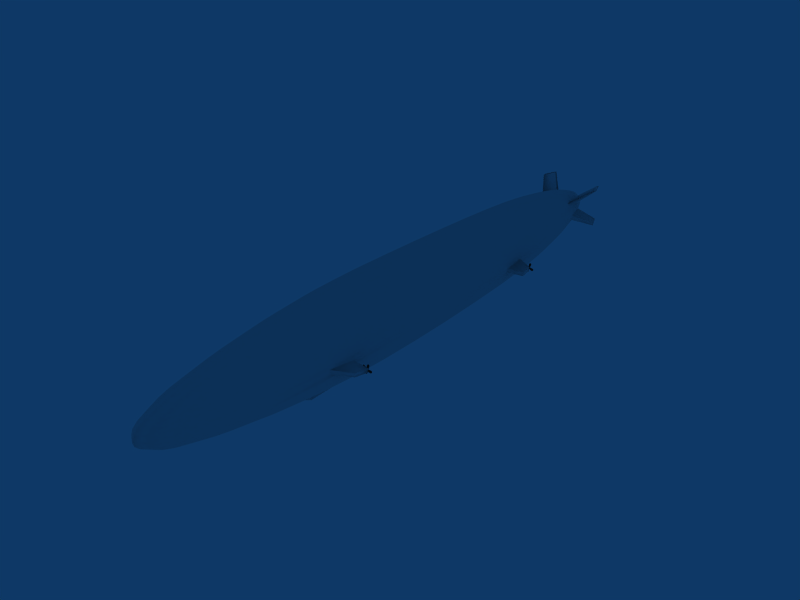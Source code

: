 # Source: airship.blend  (saved by Blender 2.49.2; exported with 4.5.12 LTS)
import bpy
from mathutils import Matrix  # noqa: F401  (used for matrix-valued properties, if any)

bpy.ops.wm.read_factory_settings(use_empty=True)
scene = bpy.context.scene
scene.name = 'Scene'

# ---- collections
col_collection_1 = bpy.data.collections.new('Collection 1'); scene.collection.children.link(col_collection_1)

# ---- materials (node trees are filled in below, after node groups)
mat_material_001 = bpy.data.materials.new('Material.001')
mat_material_001.alpha_threshold = 0.0
mat_material_001.diffuse_color = (0.1412, 0.1412, 0.1412, 1.0)
mat_material_001.roughness = 0.5
mat_material_001.line_color = (0.0, 0.0, 0.0, 1.0)
mat_material = bpy.data.materials.new('Material')
mat_material.alpha_threshold = 0.0
mat_material.diffuse_color = (0.851, 0.851, 0.851, 1.0)
mat_material.roughness = 0.5
mat_material.line_color = (0.0, 0.0, 0.0, 1.0)

# ---- material node trees

# ---- world
world_world = bpy.data.worlds.new('World'); scene.world = world_world
world_world.color = (0.05656, 0.2208, 0.4)
world_world.use_sun_shadow = False
world_world.sun_shadow_jitter_overblur = 0.0
world_world.cycles.sampling_method = 'MANUAL'
world_world.cycles.sample_map_resolution = 256

# ---- meshes
me_cube_006 = bpy.data.meshes.new('Cube.006')
me_cube_006.from_pydata([(0.231, 1.0, -1.0), (0.231, -1.0, -1.0), (-0.231, -1.0, -1.0), (-0.231, 1.0, -1.0), (0.231, 1.0, 1.0), (0.231, -1.0, 1.0), (-0.231, -1.0, 1.0), (-0.231, 1.0, 1.0), (-2.98e-08, -1.0, -1.0), (0.231, 0.0, -1.0), (2.98e-08, 1.0, -1.0), (-0.231, 2.98e-07, -1.0), (0.231, -5.364e-07, 1.0), (-1.49e-07, -1.0, 1.0), (-0.231, 1.788e-07, 1.0), (2.98e-08, 1.0, 1.0), (0.231, -1.0, 0.0), (0.231, 1.0, 0.0), (-0.231, -1.0, 0.0), (-0.231, 1.0, 0.0), (0.0, 1.788e-07, -1.0), (-5.96e-08, -1.788e-07, 1.0), (3.256, -2.682e-07, 0.0), (-8.941e-08, -1.0, 0.0), (2.98e-08, 1.0, 0.0), (-0.231, 2.235, -0.0006767), (1.208e-06, 2.235, -0.0006767), (0.231, 2.235, -0.0006767), (-0.231, 2.235, 1.949), (0.231, 2.235, 1.949), (1.208e-06, 2.235, 1.949), (0.4595, 3.145, 1.984), (0.3057, 3.145, 1.984), (0.1519, 3.145, 1.984), (0.4595, 3.145, 0.3666), (0.1519, 3.145, 0.3666), (0.3057, 3.145, 0.3666), (0.0, 0.001854, -2.358), (-0.231, 0.001854, -2.358), (0.231, 0.001854, -2.358), (-0.231, 1.674, -2.358), (2.98e-08, 1.674, -2.358), (0.231, 1.674, -2.358), (0.3727, 1.523, -3.456), (0.3727, 0.1521, -3.456), (0.2448, 1.523, -3.456), (0.1168, 1.523, -3.456), (0.1168, 0.1521, -3.456), (0.2448, 0.1521, -3.456), (-0.231, -2.453, -0.01617), (-1.475e-06, -2.453, -0.01617), (0.231, -2.453, -0.01617), (-0.231, -2.453, -2.027), (0.231, -2.453, -2.027), (-1.416e-06, -2.453, -2.027), (0.5641, -3.434, -1.711), (0.4778, -3.434, -1.711), (0.3915, -3.434, -1.711), (0.5641, -3.434, -0.3326), (0.3915, -3.434, -0.3326), (0.4778, -3.434, -0.3326), (0.231, -0.008032, 2.363), (-5.96e-08, -0.008031, 2.363), (-0.231, -0.00803, 2.363), (-0.231, -1.865, 2.363), (-1.49e-07, -1.865, 2.363), (0.231, -1.865, 2.363), (0.4282, -0.3589, 3.291), (0.4282, -1.514, 3.291), (0.3283, -1.514, 3.291), (0.2284, -1.514, 3.291), (0.2284, -0.3589, 3.291), (0.3283, -0.3589, 3.291), (0.231, 0.5, -1.0), (0.231, -0.5, -1.0), (0.231, 0.5, 1.0), (0.231, -0.5, 1.0), (0.231, -1.0, -0.5), (0.231, -1.0, 0.5), (0.231, 1.0, -0.5), (0.231, 1.0, 0.5), (0.7336, -4.023e-07, 0.5), (0.7336, 0.5, 0.0), (0.7336, -1.341e-07, -0.5), (0.7336, -0.5, 0.0), (0.7336, 0.3887, 0.3887), (0.7336, 0.3887, -0.3887), (0.7336, -0.3887, 0.3887), (0.7336, -0.3887, -0.3887), (-0.231, -0.5, -1.0), (-0.231, 0.5, -1.0), (-0.231, -0.5, 1.0), (-0.231, 0.5, 1.0), (-0.231, -1.0, -0.5), (-0.231, -1.0, 0.5), (-0.231, 1.0, -0.5), (-0.231, 1.0, 0.5), (-0.231, 2.246e-07, 0.2932), (-0.231, -0.2932, 0.0), (-0.231, 2.595e-07, -0.2932), (-0.231, 0.2932, 0.0), (-0.231, -0.1839, 0.1917), (-0.231, -0.1839, -0.1917), (-0.231, 0.1839, 0.1917), (-0.231, 0.1839, -0.1917), (-1.367, 0.3136, -0.327), (-1.248, 2.682e-07, -0.5), (-1.248, 0.5, -2.668e-08), (-1.367, 0.3136, 0.327), (-1.248, 2.086e-07, 0.5), (-1.367, -0.3136, -0.327), (-1.248, -0.5, -2.668e-08), (-1.367, -0.3136, 0.327), (-1.248, 2.384e-07, -2.668e-08)], [], [(24, 19, 25, 26), (17, 24, 26, 27), (7, 15, 30, 28), (15, 4, 29, 30), (30, 29, 31, 32), (28, 30, 32, 33), (29, 27, 34, 31), (25, 28, 33, 35), (27, 26, 36, 34), (26, 25, 35, 36), (31, 34, 36, 32), (32, 36, 35, 33), (20, 11, 38, 37), (9, 20, 37, 39), (3, 10, 41, 40), (10, 0, 42, 41), (42, 39, 44, 43), (41, 42, 43, 45), (40, 41, 45, 46), (38, 40, 46, 47), (39, 37, 48, 44), (37, 38, 47, 48), (43, 44, 48, 45), (45, 48, 47, 46), (23, 18, 49, 50), (16, 23, 50, 51), (2, 8, 54, 52), (8, 1, 53, 54), (54, 53, 55, 56), (52, 54, 56, 57), (53, 51, 58, 55), (49, 52, 57, 59), (51, 50, 60, 58), (50, 49, 59, 60), (55, 58, 60, 56), (56, 60, 59, 57), (12, 21, 62, 61), (21, 14, 63, 62), (6, 13, 65, 64), (13, 5, 66, 65), (66, 61, 67, 68), (65, 66, 68, 69), (64, 65, 69, 70), (63, 64, 70, 71), (62, 63, 71, 72), (61, 62, 72, 67), (72, 71, 70, 69), (67, 72, 69, 68), (74, 8, 20), (9, 74, 20), (74, 1, 8), (75, 15, 21), (12, 75, 21), (75, 4, 15), (80, 4, 75, 85), (17, 80, 85, 82), (85, 75, 12, 81), (82, 85, 81, 22), (79, 17, 82, 86), (0, 79, 86, 73), (86, 82, 22, 83), (73, 86, 83, 9), (81, 12, 76, 87), (22, 81, 87, 84), (87, 76, 5, 78), (84, 87, 78, 16), (83, 22, 84, 88), (9, 83, 88, 74), (88, 84, 16, 77), (74, 88, 77, 1), (78, 13, 23), (16, 78, 23), (78, 5, 13), (79, 10, 24), (17, 79, 24), (79, 0, 10), (80, 27, 29), (4, 80, 29), (80, 17, 27), (73, 39, 42), (0, 73, 42), (73, 9, 39), (77, 51, 53), (1, 77, 53), (77, 16, 51), (76, 61, 66), (5, 76, 66), (76, 12, 61), (89, 20, 8), (2, 89, 8), (89, 11, 20), (92, 21, 15), (7, 92, 15), (92, 14, 21), (94, 23, 13), (6, 94, 13), (94, 18, 23), (94, 6, 91, 101), (18, 94, 101, 98), (101, 91, 14, 97), (93, 18, 98, 102), (2, 93, 102, 89), (89, 102, 99, 11), (97, 14, 92, 103), (103, 92, 7, 96), (100, 103, 96, 19), (11, 99, 104, 90), (104, 100, 19, 95), (90, 104, 95, 3), (95, 24, 10), (3, 95, 10), (95, 19, 24), (96, 28, 25), (19, 96, 25), (96, 7, 28), (90, 40, 38), (11, 90, 38), (90, 3, 40), (93, 52, 49), (18, 93, 49), (93, 2, 52), (91, 64, 63), (14, 91, 63), (91, 6, 64), (104, 99, 106, 105), (100, 104, 105, 107), (103, 100, 107, 108), (97, 103, 108, 109), (99, 102, 110, 106), (102, 98, 111, 110), (101, 97, 109, 112), (98, 101, 112, 111), (106, 113, 107, 105), (113, 109, 108, 107), (110, 111, 113, 106), (111, 112, 109, 113)])
me_cube_006.polygons.foreach_set('use_smooth', [True] * 136)
me_cube_006.materials.append(mat_material_001)
me_cube_006.use_remesh_preserve_volume = False
me_cube_006.use_remesh_preserve_attributes = False
me_cube_006.use_mirror_vertex_groups = False
me_cube_006.update()
me_cube_005 = bpy.data.meshes.new('Cube.005')
me_cube_005.from_pydata([(0.231, 1.0, -1.0), (0.231, -1.0, -1.0), (-0.231, -1.0, -1.0), (-0.231, 1.0, -1.0), (0.231, 1.0, 1.0), (0.231, -1.0, 1.0), (-0.231, -1.0, 1.0), (-0.231, 1.0, 1.0), (-2.98e-08, -1.0, -1.0), (0.231, 0.0, -1.0), (2.98e-08, 1.0, -1.0), (-0.231, 2.98e-07, -1.0), (0.231, -5.364e-07, 1.0), (-1.49e-07, -1.0, 1.0), (-0.231, 1.788e-07, 1.0), (2.98e-08, 1.0, 1.0), (0.231, -1.0, 0.0), (0.231, 1.0, 0.0), (-0.231, -1.0, 0.0), (-0.231, 1.0, 0.0), (0.0, 1.788e-07, -1.0), (-5.96e-08, -1.788e-07, 1.0), (3.256, -2.682e-07, 0.0), (-8.941e-08, -1.0, 0.0), (2.98e-08, 1.0, 0.0), (-0.231, 2.235, -0.0006767), (1.208e-06, 2.235, -0.0006767), (0.231, 2.235, -0.0006767), (-0.231, 2.235, 1.949), (0.231, 2.235, 1.949), (1.208e-06, 2.235, 1.949), (0.4595, 3.145, 1.984), (0.3057, 3.145, 1.984), (0.1519, 3.145, 1.984), (0.4595, 3.145, 0.3666), (0.1519, 3.145, 0.3666), (0.3057, 3.145, 0.3666), (0.0, 0.001854, -2.358), (-0.231, 0.001854, -2.358), (0.231, 0.001854, -2.358), (-0.231, 1.674, -2.358), (2.98e-08, 1.674, -2.358), (0.231, 1.674, -2.358), (0.3727, 1.523, -3.456), (0.3727, 0.1521, -3.456), (0.2448, 1.523, -3.456), (0.1168, 1.523, -3.456), (0.1168, 0.1521, -3.456), (0.2448, 0.1521, -3.456), (-0.231, -2.453, -0.01617), (-1.475e-06, -2.453, -0.01617), (0.231, -2.453, -0.01617), (-0.231, -2.453, -2.027), (0.231, -2.453, -2.027), (-1.416e-06, -2.453, -2.027), (0.5641, -3.434, -1.711), (0.4778, -3.434, -1.711), (0.3915, -3.434, -1.711), (0.5641, -3.434, -0.3326), (0.3915, -3.434, -0.3326), (0.4778, -3.434, -0.3326), (0.231, -0.008032, 2.363), (-5.96e-08, -0.008031, 2.363), (-0.231, -0.00803, 2.363), (-0.231, -1.865, 2.363), (-1.49e-07, -1.865, 2.363), (0.231, -1.865, 2.363), (0.4282, -0.3589, 3.291), (0.4282, -1.514, 3.291), (0.3283, -1.514, 3.291), (0.2284, -1.514, 3.291), (0.2284, -0.3589, 3.291), (0.3283, -0.3589, 3.291), (0.231, 0.5, -1.0), (0.231, -0.5, -1.0), (0.231, 0.5, 1.0), (0.231, -0.5, 1.0), (0.231, -1.0, -0.5), (0.231, -1.0, 0.5), (0.231, 1.0, -0.5), (0.231, 1.0, 0.5), (0.7336, -4.023e-07, 0.5), (0.7336, 0.5, 0.0), (0.7336, -1.341e-07, -0.5), (0.7336, -0.5, 0.0), (0.7336, 0.3887, 0.3887), (0.7336, 0.3887, -0.3887), (0.7336, -0.3887, 0.3887), (0.7336, -0.3887, -0.3887), (-0.231, -0.5, -1.0), (-0.231, 0.5, -1.0), (-0.231, -0.5, 1.0), (-0.231, 0.5, 1.0), (-0.231, -1.0, -0.5), (-0.231, -1.0, 0.5), (-0.231, 1.0, -0.5), (-0.231, 1.0, 0.5), (-0.231, 2.246e-07, 0.2932), (-0.231, -0.2932, 0.0), (-0.231, 2.595e-07, -0.2932), (-0.231, 0.2932, 0.0), (-0.231, -0.1839, 0.1917), (-0.231, -0.1839, -0.1917), (-0.231, 0.1839, 0.1917), (-0.231, 0.1839, -0.1917), (-1.367, 0.3136, -0.327), (-1.248, 2.682e-07, -0.5), (-1.248, 0.5, -2.668e-08), (-1.367, 0.3136, 0.327), (-1.248, 2.086e-07, 0.5), (-1.367, -0.3136, -0.327), (-1.248, -0.5, -2.668e-08), (-1.367, -0.3136, 0.327), (-1.248, 2.384e-07, -2.668e-08)], [], [(24, 19, 25, 26), (17, 24, 26, 27), (7, 15, 30, 28), (15, 4, 29, 30), (30, 29, 31, 32), (28, 30, 32, 33), (29, 27, 34, 31), (25, 28, 33, 35), (27, 26, 36, 34), (26, 25, 35, 36), (31, 34, 36, 32), (32, 36, 35, 33), (20, 11, 38, 37), (9, 20, 37, 39), (3, 10, 41, 40), (10, 0, 42, 41), (42, 39, 44, 43), (41, 42, 43, 45), (40, 41, 45, 46), (38, 40, 46, 47), (39, 37, 48, 44), (37, 38, 47, 48), (43, 44, 48, 45), (45, 48, 47, 46), (23, 18, 49, 50), (16, 23, 50, 51), (2, 8, 54, 52), (8, 1, 53, 54), (54, 53, 55, 56), (52, 54, 56, 57), (53, 51, 58, 55), (49, 52, 57, 59), (51, 50, 60, 58), (50, 49, 59, 60), (55, 58, 60, 56), (56, 60, 59, 57), (12, 21, 62, 61), (21, 14, 63, 62), (6, 13, 65, 64), (13, 5, 66, 65), (66, 61, 67, 68), (65, 66, 68, 69), (64, 65, 69, 70), (63, 64, 70, 71), (62, 63, 71, 72), (61, 62, 72, 67), (72, 71, 70, 69), (67, 72, 69, 68), (74, 8, 20), (9, 74, 20), (74, 1, 8), (75, 15, 21), (12, 75, 21), (75, 4, 15), (80, 4, 75, 85), (17, 80, 85, 82), (85, 75, 12, 81), (82, 85, 81, 22), (79, 17, 82, 86), (0, 79, 86, 73), (86, 82, 22, 83), (73, 86, 83, 9), (81, 12, 76, 87), (22, 81, 87, 84), (87, 76, 5, 78), (84, 87, 78, 16), (83, 22, 84, 88), (9, 83, 88, 74), (88, 84, 16, 77), (74, 88, 77, 1), (78, 13, 23), (16, 78, 23), (78, 5, 13), (79, 10, 24), (17, 79, 24), (79, 0, 10), (80, 27, 29), (4, 80, 29), (80, 17, 27), (73, 39, 42), (0, 73, 42), (73, 9, 39), (77, 51, 53), (1, 77, 53), (77, 16, 51), (76, 61, 66), (5, 76, 66), (76, 12, 61), (89, 20, 8), (2, 89, 8), (89, 11, 20), (92, 21, 15), (7, 92, 15), (92, 14, 21), (94, 23, 13), (6, 94, 13), (94, 18, 23), (94, 6, 91, 101), (18, 94, 101, 98), (101, 91, 14, 97), (93, 18, 98, 102), (2, 93, 102, 89), (89, 102, 99, 11), (97, 14, 92, 103), (103, 92, 7, 96), (100, 103, 96, 19), (11, 99, 104, 90), (104, 100, 19, 95), (90, 104, 95, 3), (95, 24, 10), (3, 95, 10), (95, 19, 24), (96, 28, 25), (19, 96, 25), (96, 7, 28), (90, 40, 38), (11, 90, 38), (90, 3, 40), (93, 52, 49), (18, 93, 49), (93, 2, 52), (91, 64, 63), (14, 91, 63), (91, 6, 64), (104, 99, 106, 105), (100, 104, 105, 107), (103, 100, 107, 108), (97, 103, 108, 109), (99, 102, 110, 106), (102, 98, 111, 110), (101, 97, 109, 112), (98, 101, 112, 111), (106, 113, 107, 105), (113, 109, 108, 107), (110, 111, 113, 106), (111, 112, 109, 113)])
me_cube_005.polygons.foreach_set('use_smooth', [True] * 136)
me_cube_005.materials.append(mat_material_001)
me_cube_005.use_remesh_preserve_volume = False
me_cube_005.use_remesh_preserve_attributes = False
me_cube_005.use_mirror_vertex_groups = False
me_cube_005.update()
me_cube_004 = bpy.data.meshes.new('Cube.004')
me_cube_004.from_pydata([(0.231, 1.0, -1.0), (0.231, -1.0, -1.0), (-0.231, -1.0, -1.0), (-0.231, 1.0, -1.0), (0.231, 1.0, 1.0), (0.231, -1.0, 1.0), (-0.231, -1.0, 1.0), (-0.231, 1.0, 1.0), (-2.98e-08, -1.0, -1.0), (0.231, 0.0, -1.0), (2.98e-08, 1.0, -1.0), (-0.231, 2.98e-07, -1.0), (0.231, -5.364e-07, 1.0), (-1.49e-07, -1.0, 1.0), (-0.231, 1.788e-07, 1.0), (2.98e-08, 1.0, 1.0), (0.231, -1.0, 0.0), (0.231, 1.0, 0.0), (-0.231, -1.0, 0.0), (-0.231, 1.0, 0.0), (0.0, 1.788e-07, -1.0), (-5.96e-08, -1.788e-07, 1.0), (3.256, -2.682e-07, 0.0), (-8.941e-08, -1.0, 0.0), (2.98e-08, 1.0, 0.0), (-0.231, 2.235, -0.0006767), (1.208e-06, 2.235, -0.0006767), (0.231, 2.235, -0.0006767), (-0.231, 2.235, 1.949), (0.231, 2.235, 1.949), (1.208e-06, 2.235, 1.949), (0.4595, 3.145, 1.984), (0.3057, 3.145, 1.984), (0.1519, 3.145, 1.984), (0.4595, 3.145, 0.3666), (0.1519, 3.145, 0.3666), (0.3057, 3.145, 0.3666), (0.0, 0.001854, -2.358), (-0.231, 0.001854, -2.358), (0.231, 0.001854, -2.358), (-0.231, 1.674, -2.358), (2.98e-08, 1.674, -2.358), (0.231, 1.674, -2.358), (0.3727, 1.523, -3.456), (0.3727, 0.1521, -3.456), (0.2448, 1.523, -3.456), (0.1168, 1.523, -3.456), (0.1168, 0.1521, -3.456), (0.2448, 0.1521, -3.456), (-0.231, -2.453, -0.01617), (-1.475e-06, -2.453, -0.01617), (0.231, -2.453, -0.01617), (-0.231, -2.453, -2.027), (0.231, -2.453, -2.027), (-1.416e-06, -2.453, -2.027), (0.5641, -3.434, -1.711), (0.4778, -3.434, -1.711), (0.3915, -3.434, -1.711), (0.5641, -3.434, -0.3326), (0.3915, -3.434, -0.3326), (0.4778, -3.434, -0.3326), (0.231, -0.008032, 2.363), (-5.96e-08, -0.008031, 2.363), (-0.231, -0.00803, 2.363), (-0.231, -1.865, 2.363), (-1.49e-07, -1.865, 2.363), (0.231, -1.865, 2.363), (0.4282, -0.3589, 3.291), (0.4282, -1.514, 3.291), (0.3283, -1.514, 3.291), (0.2284, -1.514, 3.291), (0.2284, -0.3589, 3.291), (0.3283, -0.3589, 3.291), (0.231, 0.5, -1.0), (0.231, -0.5, -1.0), (0.231, 0.5, 1.0), (0.231, -0.5, 1.0), (0.231, -1.0, -0.5), (0.231, -1.0, 0.5), (0.231, 1.0, -0.5), (0.231, 1.0, 0.5), (0.7336, -4.023e-07, 0.5), (0.7336, 0.5, 0.0), (0.7336, -1.341e-07, -0.5), (0.7336, -0.5, 0.0), (0.7336, 0.3887, 0.3887), (0.7336, 0.3887, -0.3887), (0.7336, -0.3887, 0.3887), (0.7336, -0.3887, -0.3887), (-0.231, -0.5, -1.0), (-0.231, 0.5, -1.0), (-0.231, -0.5, 1.0), (-0.231, 0.5, 1.0), (-0.231, -1.0, -0.5), (-0.231, -1.0, 0.5), (-0.231, 1.0, -0.5), (-0.231, 1.0, 0.5), (-0.231, 2.246e-07, 0.2932), (-0.231, -0.2932, 0.0), (-0.231, 2.595e-07, -0.2932), (-0.231, 0.2932, 0.0), (-0.231, -0.1839, 0.1917), (-0.231, -0.1839, -0.1917), (-0.231, 0.1839, 0.1917), (-0.231, 0.1839, -0.1917), (-1.367, 0.3136, -0.327), (-1.248, 2.682e-07, -0.5), (-1.248, 0.5, -2.668e-08), (-1.367, 0.3136, 0.327), (-1.248, 2.086e-07, 0.5), (-1.367, -0.3136, -0.327), (-1.248, -0.5, -2.668e-08), (-1.367, -0.3136, 0.327), (-1.248, 2.384e-07, -2.668e-08)], [], [(24, 19, 25, 26), (17, 24, 26, 27), (7, 15, 30, 28), (15, 4, 29, 30), (30, 29, 31, 32), (28, 30, 32, 33), (29, 27, 34, 31), (25, 28, 33, 35), (27, 26, 36, 34), (26, 25, 35, 36), (31, 34, 36, 32), (32, 36, 35, 33), (20, 11, 38, 37), (9, 20, 37, 39), (3, 10, 41, 40), (10, 0, 42, 41), (42, 39, 44, 43), (41, 42, 43, 45), (40, 41, 45, 46), (38, 40, 46, 47), (39, 37, 48, 44), (37, 38, 47, 48), (43, 44, 48, 45), (45, 48, 47, 46), (23, 18, 49, 50), (16, 23, 50, 51), (2, 8, 54, 52), (8, 1, 53, 54), (54, 53, 55, 56), (52, 54, 56, 57), (53, 51, 58, 55), (49, 52, 57, 59), (51, 50, 60, 58), (50, 49, 59, 60), (55, 58, 60, 56), (56, 60, 59, 57), (12, 21, 62, 61), (21, 14, 63, 62), (6, 13, 65, 64), (13, 5, 66, 65), (66, 61, 67, 68), (65, 66, 68, 69), (64, 65, 69, 70), (63, 64, 70, 71), (62, 63, 71, 72), (61, 62, 72, 67), (72, 71, 70, 69), (67, 72, 69, 68), (74, 8, 20), (9, 74, 20), (74, 1, 8), (75, 15, 21), (12, 75, 21), (75, 4, 15), (80, 4, 75, 85), (17, 80, 85, 82), (85, 75, 12, 81), (82, 85, 81, 22), (79, 17, 82, 86), (0, 79, 86, 73), (86, 82, 22, 83), (73, 86, 83, 9), (81, 12, 76, 87), (22, 81, 87, 84), (87, 76, 5, 78), (84, 87, 78, 16), (83, 22, 84, 88), (9, 83, 88, 74), (88, 84, 16, 77), (74, 88, 77, 1), (78, 13, 23), (16, 78, 23), (78, 5, 13), (79, 10, 24), (17, 79, 24), (79, 0, 10), (80, 27, 29), (4, 80, 29), (80, 17, 27), (73, 39, 42), (0, 73, 42), (73, 9, 39), (77, 51, 53), (1, 77, 53), (77, 16, 51), (76, 61, 66), (5, 76, 66), (76, 12, 61), (89, 20, 8), (2, 89, 8), (89, 11, 20), (92, 21, 15), (7, 92, 15), (92, 14, 21), (94, 23, 13), (6, 94, 13), (94, 18, 23), (94, 6, 91, 101), (18, 94, 101, 98), (101, 91, 14, 97), (93, 18, 98, 102), (2, 93, 102, 89), (89, 102, 99, 11), (97, 14, 92, 103), (103, 92, 7, 96), (100, 103, 96, 19), (11, 99, 104, 90), (104, 100, 19, 95), (90, 104, 95, 3), (95, 24, 10), (3, 95, 10), (95, 19, 24), (96, 28, 25), (19, 96, 25), (96, 7, 28), (90, 40, 38), (11, 90, 38), (90, 3, 40), (93, 52, 49), (18, 93, 49), (93, 2, 52), (91, 64, 63), (14, 91, 63), (91, 6, 64), (104, 99, 106, 105), (100, 104, 105, 107), (103, 100, 107, 108), (97, 103, 108, 109), (99, 102, 110, 106), (102, 98, 111, 110), (101, 97, 109, 112), (98, 101, 112, 111), (106, 113, 107, 105), (113, 109, 108, 107), (110, 111, 113, 106), (111, 112, 109, 113)])
me_cube_004.polygons.foreach_set('use_smooth', [True] * 136)
me_cube_004.materials.append(mat_material_001)
me_cube_004.use_remesh_preserve_volume = False
me_cube_004.use_remesh_preserve_attributes = False
me_cube_004.use_mirror_vertex_groups = False
me_cube_004.update()
me_cube_003 = bpy.data.meshes.new('Cube.003')
me_cube_003.from_pydata([(0.231, 1.0, -1.0), (0.231, -1.0, -1.0), (-0.231, -1.0, -1.0), (-0.231, 1.0, -1.0), (0.231, 1.0, 1.0), (0.231, -1.0, 1.0), (-0.231, -1.0, 1.0), (-0.231, 1.0, 1.0), (-2.98e-08, -1.0, -1.0), (0.231, 0.0, -1.0), (2.98e-08, 1.0, -1.0), (-0.231, 2.98e-07, -1.0), (0.231, -5.364e-07, 1.0), (-1.49e-07, -1.0, 1.0), (-0.231, 1.788e-07, 1.0), (2.98e-08, 1.0, 1.0), (0.231, -1.0, 0.0), (0.231, 1.0, 0.0), (-0.231, -1.0, 0.0), (-0.231, 1.0, 0.0), (0.0, 1.788e-07, -1.0), (-5.96e-08, -1.788e-07, 1.0), (3.256, -2.682e-07, 0.0), (-8.941e-08, -1.0, 0.0), (2.98e-08, 1.0, 0.0), (-0.231, 2.235, -0.0006767), (1.208e-06, 2.235, -0.0006767), (0.231, 2.235, -0.0006767), (-0.231, 2.235, 1.949), (0.231, 2.235, 1.949), (1.208e-06, 2.235, 1.949), (0.4595, 3.145, 1.984), (0.3057, 3.145, 1.984), (0.1519, 3.145, 1.984), (0.4595, 3.145, 0.3666), (0.1519, 3.145, 0.3666), (0.3057, 3.145, 0.3666), (0.0, 0.001854, -2.358), (-0.231, 0.001854, -2.358), (0.231, 0.001854, -2.358), (-0.231, 1.674, -2.358), (2.98e-08, 1.674, -2.358), (0.231, 1.674, -2.358), (0.3727, 1.523, -3.456), (0.3727, 0.1521, -3.456), (0.2448, 1.523, -3.456), (0.1168, 1.523, -3.456), (0.1168, 0.1521, -3.456), (0.2448, 0.1521, -3.456), (-0.231, -2.453, -0.01617), (-1.475e-06, -2.453, -0.01617), (0.231, -2.453, -0.01617), (-0.231, -2.453, -2.027), (0.231, -2.453, -2.027), (-1.416e-06, -2.453, -2.027), (0.5641, -3.434, -1.711), (0.4778, -3.434, -1.711), (0.3915, -3.434, -1.711), (0.5641, -3.434, -0.3326), (0.3915, -3.434, -0.3326), (0.4778, -3.434, -0.3326), (0.231, -0.008032, 2.363), (-5.96e-08, -0.008031, 2.363), (-0.231, -0.00803, 2.363), (-0.231, -1.865, 2.363), (-1.49e-07, -1.865, 2.363), (0.231, -1.865, 2.363), (0.4282, -0.3589, 3.291), (0.4282, -1.514, 3.291), (0.3283, -1.514, 3.291), (0.2284, -1.514, 3.291), (0.2284, -0.3589, 3.291), (0.3283, -0.3589, 3.291), (0.231, 0.5, -1.0), (0.231, -0.5, -1.0), (0.231, 0.5, 1.0), (0.231, -0.5, 1.0), (0.231, -1.0, -0.5), (0.231, -1.0, 0.5), (0.231, 1.0, -0.5), (0.231, 1.0, 0.5), (0.7336, -4.023e-07, 0.5), (0.7336, 0.5, 0.0), (0.7336, -1.341e-07, -0.5), (0.7336, -0.5, 0.0), (0.7336, 0.3887, 0.3887), (0.7336, 0.3887, -0.3887), (0.7336, -0.3887, 0.3887), (0.7336, -0.3887, -0.3887), (-0.231, -0.5, -1.0), (-0.231, 0.5, -1.0), (-0.231, -0.5, 1.0), (-0.231, 0.5, 1.0), (-0.231, -1.0, -0.5), (-0.231, -1.0, 0.5), (-0.231, 1.0, -0.5), (-0.231, 1.0, 0.5), (-0.231, 2.246e-07, 0.2932), (-0.231, -0.2932, 0.0), (-0.231, 2.595e-07, -0.2932), (-0.231, 0.2932, 0.0), (-0.231, -0.1839, 0.1917), (-0.231, -0.1839, -0.1917), (-0.231, 0.1839, 0.1917), (-0.231, 0.1839, -0.1917), (-1.367, 0.3136, -0.327), (-1.248, 2.682e-07, -0.5), (-1.248, 0.5, -2.668e-08), (-1.367, 0.3136, 0.327), (-1.248, 2.086e-07, 0.5), (-1.367, -0.3136, -0.327), (-1.248, -0.5, -2.668e-08), (-1.367, -0.3136, 0.327), (-1.248, 2.384e-07, -2.668e-08)], [], [(24, 19, 25, 26), (17, 24, 26, 27), (7, 15, 30, 28), (15, 4, 29, 30), (30, 29, 31, 32), (28, 30, 32, 33), (29, 27, 34, 31), (25, 28, 33, 35), (27, 26, 36, 34), (26, 25, 35, 36), (31, 34, 36, 32), (32, 36, 35, 33), (20, 11, 38, 37), (9, 20, 37, 39), (3, 10, 41, 40), (10, 0, 42, 41), (42, 39, 44, 43), (41, 42, 43, 45), (40, 41, 45, 46), (38, 40, 46, 47), (39, 37, 48, 44), (37, 38, 47, 48), (43, 44, 48, 45), (45, 48, 47, 46), (23, 18, 49, 50), (16, 23, 50, 51), (2, 8, 54, 52), (8, 1, 53, 54), (54, 53, 55, 56), (52, 54, 56, 57), (53, 51, 58, 55), (49, 52, 57, 59), (51, 50, 60, 58), (50, 49, 59, 60), (55, 58, 60, 56), (56, 60, 59, 57), (12, 21, 62, 61), (21, 14, 63, 62), (6, 13, 65, 64), (13, 5, 66, 65), (66, 61, 67, 68), (65, 66, 68, 69), (64, 65, 69, 70), (63, 64, 70, 71), (62, 63, 71, 72), (61, 62, 72, 67), (72, 71, 70, 69), (67, 72, 69, 68), (74, 8, 20), (9, 74, 20), (74, 1, 8), (75, 15, 21), (12, 75, 21), (75, 4, 15), (80, 4, 75, 85), (17, 80, 85, 82), (85, 75, 12, 81), (82, 85, 81, 22), (79, 17, 82, 86), (0, 79, 86, 73), (86, 82, 22, 83), (73, 86, 83, 9), (81, 12, 76, 87), (22, 81, 87, 84), (87, 76, 5, 78), (84, 87, 78, 16), (83, 22, 84, 88), (9, 83, 88, 74), (88, 84, 16, 77), (74, 88, 77, 1), (78, 13, 23), (16, 78, 23), (78, 5, 13), (79, 10, 24), (17, 79, 24), (79, 0, 10), (80, 27, 29), (4, 80, 29), (80, 17, 27), (73, 39, 42), (0, 73, 42), (73, 9, 39), (77, 51, 53), (1, 77, 53), (77, 16, 51), (76, 61, 66), (5, 76, 66), (76, 12, 61), (89, 20, 8), (2, 89, 8), (89, 11, 20), (92, 21, 15), (7, 92, 15), (92, 14, 21), (94, 23, 13), (6, 94, 13), (94, 18, 23), (94, 6, 91, 101), (18, 94, 101, 98), (101, 91, 14, 97), (93, 18, 98, 102), (2, 93, 102, 89), (89, 102, 99, 11), (97, 14, 92, 103), (103, 92, 7, 96), (100, 103, 96, 19), (11, 99, 104, 90), (104, 100, 19, 95), (90, 104, 95, 3), (95, 24, 10), (3, 95, 10), (95, 19, 24), (96, 28, 25), (19, 96, 25), (96, 7, 28), (90, 40, 38), (11, 90, 38), (90, 3, 40), (93, 52, 49), (18, 93, 49), (93, 2, 52), (91, 64, 63), (14, 91, 63), (91, 6, 64), (104, 99, 106, 105), (100, 104, 105, 107), (103, 100, 107, 108), (97, 103, 108, 109), (99, 102, 110, 106), (102, 98, 111, 110), (101, 97, 109, 112), (98, 101, 112, 111), (106, 113, 107, 105), (113, 109, 108, 107), (110, 111, 113, 106), (111, 112, 109, 113)])
me_cube_003.polygons.foreach_set('use_smooth', [True] * 136)
me_cube_003.materials.append(mat_material_001)
me_cube_003.use_remesh_preserve_volume = False
me_cube_003.use_remesh_preserve_attributes = False
me_cube_003.use_mirror_vertex_groups = False
me_cube_003.update()
me_sphere = bpy.data.meshes.new('Sphere')
me_sphere.from_pydata([(2.234, -0.003539, -0.9177), (3.026, 0.01076, -0.8863), (3.774, 0.02629, -0.8496), (4.304, 0.04071, -0.8076), (4.766, 0.0544, -0.7605), (5.186, 0.06736, -0.7078), (5.572, 0.07952, -0.6492), (5.928, 0.09078, -0.5847), (6.256, 0.1011, -0.5144), (6.556, 0.1103, -0.4388), (6.826, 0.1184, -0.3584), (7.063, 0.1252, -0.2737), (7.262, 0.1308, -0.1855), (7.419, 0.1349, -0.09447), (7.526, 0.1376, -0.001511), (7.581, 0.1387, 0.09251), (7.581, 0.1382, 0.1867), (7.526, 0.1362, 0.2801), (7.419, 0.1326, 0.3718), (7.262, 0.1276, 0.461), (7.058, 0.1211, 0.5469), (6.809, 0.1133, 0.6286), (6.519, 0.1044, 0.7054), (6.19, 0.09421, 0.7767), (5.822, 0.08296, 0.8419), (5.414, 0.07063, 0.9005), (4.959, 0.05713, 0.952), (4.428, 0.04223, 0.996), (3.763, 0.02608, 1.034), (2.973, 0.009754, 1.068), (2.102, -0.005312, 1.096), (2.076, 0.007134, 1.096), (2.902, 0.0407, 1.068), (3.656, 0.07341, 1.034), (4.294, 0.1054, 0.9963), (4.809, 0.1352, 0.9527), (5.243, 0.1621, 0.9014), (5.63, 0.1866, 0.8429), (5.977, 0.2088, 0.7777), (6.286, 0.2289, 0.7063), (6.558, 0.2465, 0.6294), (6.79, 0.2616, 0.5476), (6.981, 0.2741, 0.4616), (7.128, 0.2838, 0.3723), (7.228, 0.2906, 0.2804), (7.278, 0.2944, 0.1868), (7.278, 0.2951, 0.09243), (7.227, 0.2928, -0.001792), (7.127, 0.2875, -0.09496), (6.983, 0.2793, -0.1862), (6.799, 0.2684, -0.2747), (6.58, 0.255, -0.3597), (6.328, 0.2392, -0.4404), (6.047, 0.2211, -0.5162), (5.738, 0.2009, -0.5866), (5.402, 0.1788, -0.6511), (5.036, 0.155, -0.7096), (4.639, 0.1295, -0.762), (4.199, 0.1025, -0.8087), (3.685, 0.07365, -0.8503), (2.933, 0.04169, -0.8877), (2.071, 0.009857, -0.9224), (1.967, 0.02376, -0.9242), (2.796, 0.07082, -0.8893), (3.526, 0.1182, -0.8517), (4.021, 0.1616, -0.8109), (4.42, 0.2015, -0.7649), (4.778, 0.2392, -0.7128), (5.106, 0.2744, -0.6544), (5.408, 0.307, -0.5898), (5.685, 0.3367, -0.5192), (5.936, 0.3633, -0.443), (6.159, 0.3864, -0.3619), (6.353, 0.406, -0.2765), (6.515, 0.4217, -0.1875), (6.64, 0.4335, -0.09582), (6.727, 0.4411, -0.002234), (6.77, 0.4443, 0.09237), (6.771, 0.4431, 0.1871), (6.727, 0.4376, 0.281), (6.639, 0.4276, 0.3732), (6.511, 0.4134, 0.4628), (6.343, 0.3952, 0.549), (6.138, 0.373, 0.631), (5.896, 0.3471, 0.7081), (5.62, 0.3177, 0.7796), (5.307, 0.2847, 0.8448), (4.955, 0.2483, 0.9031), (4.553, 0.2081, 0.9538), (4.07, 0.1639, 0.9973), (3.474, 0.1173, 1.035), (2.774, 0.07037, 1.069), (1.997, 0.02466, 1.096), (1.923, 0.03491, 1.097), (2.589, 0.0957, 1.071), (3.201, 0.1559, 1.038), (3.729, 0.2153, 0.9999), (4.167, 0.2725, 0.9562), (4.535, 0.326, 0.9058), (4.85, 0.3746, 0.8479), (5.122, 0.4182, 0.7829), (5.357, 0.4569, 0.7113), (5.56, 0.4908, 0.634), (5.73, 0.5197, 0.5516), (5.868, 0.5435, 0.465), (5.973, 0.5621, 0.3748), (6.044, 0.5751, 0.2821), (6.079, 0.5825, 0.1876), (6.078, 0.5843, 0.09227), (6.042, 0.5804, -0.003003), (5.971, 0.571, -0.0973), (5.868, 0.5561, -0.1897), (5.735, 0.5359, -0.2794), (5.573, 0.5107, -0.3655), (5.386, 0.4807, -0.4473), (5.176, 0.4461, -0.524), (4.943, 0.4074, -0.595), (4.688, 0.3648, -0.6598), (4.41, 0.3186, -0.7181), (4.106, 0.2692, -0.7695), (3.763, 0.2165, -0.8145), (3.284, 0.1585, -0.8546), (2.61, 0.09726, -0.8922), (1.858, 0.03673, -0.926), (1.079, -0.0224, -0.9504), (1.714, 0.04801, -0.9287), (2.341, 0.12, -0.8978), (2.902, 0.1926, -0.8618), (3.355, 0.264, -0.8217), (3.675, 0.3308, -0.7774), (3.919, 0.392, -0.7265), (4.136, 0.4487, -0.6683), (4.335, 0.5009, -0.6032), (4.516, 0.5482, -0.5315), (4.678, 0.5902, -0.454), (4.821, 0.6266, -0.3712), (4.945, 0.657, -0.284), (5.047, 0.6811, -0.1932), (5.126, 0.6988, -0.09962), (5.181, 0.7099, -0.004192), (5.209, 0.7141, 0.09218), (5.211, 0.7115, 0.1886), (5.186, 0.7021, 0.2841), (5.134, 0.6858, 0.3777), (5.054, 0.6629, 0.4687), (4.947, 0.6333, 0.556), (4.809, 0.5971, 0.639), (4.641, 0.5544, 0.7167), (4.437, 0.5053, 0.7884), (4.198, 0.4502, 0.8535), (3.925, 0.3899, 0.9115), (3.613, 0.3254, 0.9622), (3.25, 0.2577, 1.006), (2.821, 0.188, 1.044), (2.323, 0.1176, 1.075), (1.763, 0.04793, 1.1), (1.633, 0.0547, 1.103), (1.998, 0.134, 1.082), (2.338, 0.2126, 1.053), (2.633, 0.2901, 1.017), (2.882, 0.3655, 0.9737), (3.096, 0.4376, 0.9228), (3.285, 0.5057, 0.8643), (3.454, 0.569, 0.7986), (3.605, 0.6267, 0.7261), (3.736, 0.6783, 0.6475), (3.849, 0.723, 0.5635), (3.941, 0.7602, 0.4749), (4.013, 0.7897, 0.3826), (4.062, 0.811, 0.2873), (4.09, 0.8241, 0.1902), (4.098, 0.8288, 0.09208), (3.688, 0.8252, -0.006071), (3.673, 0.8135, -0.1033), (4.004, 0.7938, -0.1987), (3.938, 0.7664, -0.2912), (3.856, 0.7314, -0.3801), (3.761, 0.6893, -0.4645), (3.652, 0.6404, -0.5434), (3.524, 0.5848, -0.6162), (3.367, 0.522, -0.6823), (3.177, 0.4527, -0.7411), (2.959, 0.3784, -0.7925), (2.698, 0.3004, -0.8369), (2.374, 0.2199, -0.8752), (1.98, 0.1384, -0.9076), (1.531, 0.05725, -0.9333), (1.313, 0.0641, -0.9394), (1.54, 0.1518, -0.9206), (1.735, 0.2401, -0.8939), (1.895, 0.3276, -0.8589), (2.022, 0.4127, -0.8157), (2.125, 0.494, -0.7642), (2.214, 0.5703, -0.7045), (2.292, 0.6407, -0.637), (2.363, 0.7045, -0.5624), (2.429, 0.7611, -0.4812), (2.489, 0.8098, -0.3944), (2.537, 0.8499, -0.3028), (2.574, 0.8806, -0.2074), (2.987, 0.9017, -0.1091), (2.991, 0.9129, -0.009023), (2.604, 0.9144, 0.09195), (2.593, 0.9065, 0.1928), (2.573, 0.8893, 0.2925), (2.545, 0.8632, 0.39), (2.509, 0.8285, 0.4844), (2.467, 0.7857, 0.5749), (2.416, 0.7352, 0.6605), (2.357, 0.6777, 0.7403), (2.291, 0.614, 0.8138), (2.216, 0.5447, 0.8802), (2.131, 0.4708, 0.939), (2.034, 0.393, 0.9897), (1.918, 0.3122, 1.032), (1.779, 0.2294, 1.066), (1.61, 0.1456, 1.091), (1.399, 0.06176, 1.108), (1.238, 0.06437, 1.113), (1.216, 0.1516, 1.101), (1.195, 0.2382, 1.08), (1.17, 0.3238, 1.049), (1.141, 0.4076, 1.008), (1.109, 0.4889, 0.9575), (1.077, 0.5667, 0.8985), (1.046, 0.6401, 0.8314), (1.016, 0.7082, 0.7569), (0.9894, 0.7701, 0.6756), (0.9655, 0.825, 0.5882), (0.9453, 0.8722, 0.4957), (0.9293, 0.9109, 0.3988), (0.9176, 0.9403, 0.2985), (0.9098, 0.9597, 0.1959), (0.9052, 0.9688, 0.09184), (0.9031, 0.9673, -0.01243), (0.9026, 0.9551, -0.1159), (0.9033, 0.9324, -0.2174), (0.9053, 0.8994, -0.316), (0.9092, 0.8564, -0.4105), (0.9168, 0.804, -0.4999), (0.93, 0.7427, -0.5832), (0.9496, 0.6737, -0.6595), (0.9741, 0.5979, -0.7279), (1.0, 0.5166, -0.7881), (1.026, 0.4309, -0.8393), (1.049, 0.342, -0.8811), (1.067, 0.251, -0.9128), (1.08, 0.1594, -0.9344), (1.082, 0.06819, -0.9465), (0.8568, 0.06909, -0.9536), (0.6411, 0.161, -0.9478), (0.437, 0.2533, -0.9309), (0.2508, 0.3452, -0.9019), (0.08219, 0.4354, -0.8613), (-0.07244, 0.5227, -0.81), (-0.216, 0.606, -0.7492), (-0.3487, 0.6844, -0.6796), (-0.4682, 0.7565, -0.602), (-0.572, 0.8211, -0.517), (-0.6588, 0.8768, -0.4255), (-0.728, 0.9227, -0.3285), (-0.7794, 0.9581, -0.2271), (-0.8131, 0.9824, -0.1224), (-0.829, 0.9955, -0.01567), (-0.8272, 0.9972, 0.09193), (-0.8077, 0.9876, 0.1992), (-0.7707, 0.9671, 0.305), (-0.7166, 0.9362, 0.4083), (-0.6458, 0.8956, 0.5079), (-0.5589, 0.8461, 0.6029), (-0.4565, 0.7884, 0.6924), (-0.3394, 0.7235, 0.7755), (-0.2083, 0.652, 0.8512), (-0.06525, 0.5752, 0.9189), (0.08825, 0.4944, 0.9779), (0.2526, 0.4107, 1.027), (0.4291, 0.3251, 1.066), (0.6174, 0.2385, 1.095), (0.8113, 0.1515, 1.112), (0.9919, 0.0643, 1.119), (0.8406, 0.0619, 1.124), (0.445, 0.1454, 1.122), (0.07208, 0.2301, 1.109), (-0.279, 0.3156, 1.085), (-0.603, 0.4012, 1.048), (-0.9011, 0.4857, 0.9989), (-1.178, 0.5678, 0.9398), (-1.435, 0.6463, 0.8715), (-1.672, 0.7194, 0.7944), (-1.882, 0.7852, 0.7094), (-2.065, 0.8429, 0.6176), (-2.219, 0.8916, 0.5198), (-2.343, 0.931, 0.4173), (-2.436, 0.9604, 0.3111), (-2.498, 0.9795, 0.2023), (-2.527, 0.9881, 0.09214), (-2.782, 0.9857, -0.01828), (-2.768, 0.9724, -0.1278), (-2.415, 0.9481, -0.2351), (-2.31, 0.9128, -0.339), (-2.172, 0.8668, -0.4384), (-2.003, 0.8108, -0.532), (-1.804, 0.7458, -0.6188), (-1.58, 0.673, -0.6978), (-1.333, 0.5939, -0.7682), (-1.067, 0.5104, -0.8295), (-0.782, 0.4236, -0.8806), (-0.472, 0.3346, -0.9201), (-0.1304, 0.2447, -0.9467), (0.2468, 0.1551, -0.9596), (0.6527, 0.06621, -0.9601), (0.4776, 0.05922, -0.9653), (-0.09269, 0.1412, -0.9692), (-0.6194, 0.2241, -0.959), (-1.097, 0.3077, -0.9336), (-1.532, 0.3909, -0.8941), (-1.937, 0.4724, -0.8424), (-2.314, 0.5504, -0.7799), (-2.661, 0.6228, -0.7076), (-2.97, 0.688, -0.6266), (-3.241, 0.7452, -0.538), (-3.471, 0.7942, -0.4428), (-3.659, 0.834, -0.3423), (-3.802, 0.8645, -0.2373), (-3.295, 0.8856, -0.1292), (-3.315, 0.8972, -0.019), (-3.966, 0.8994, 0.09219), (-3.932, 0.8921, 0.2032), (-3.853, 0.8755, 0.3129), (-3.729, 0.8496, 0.4202), (-3.563, 0.8146, 0.524), (-3.354, 0.771, 0.6231), (-3.105, 0.7193, 0.7164), (-2.821, 0.6605, 0.8032), (-2.505, 0.5957, 0.8824), (-2.161, 0.5256, 0.9533), (-1.788, 0.4512, 1.015), (-1.379, 0.3727, 1.065), (-0.923, 0.2918, 1.101), (-0.4213, 0.211, 1.123), (0.1083, 0.1317, 1.131), (0.6396, 0.05338, 1.129), (0.5278, 0.04518, 1.132), (-0.1654, 0.1114, 1.138), (-0.8349, 0.1806, 1.133), (-1.454, 0.251, 1.111), (-1.999, 0.3196, 1.073), (-2.49, 0.3855, 1.021), (-2.946, 0.4483, 0.9581), (-3.372, 0.5077, 0.8863), (-3.764, 0.5627, 0.8063), (-4.118, 0.6127, 0.7189), (-4.43, 0.6568, 0.625), (-4.691, 0.694, 0.5254), (-4.899, 0.7239, 0.4212), (-5.053, 0.746, 0.3135), (-5.149, 0.76, 0.2035), (-5.188, 0.7658, 0.09219), (-5.169, 0.7633, -0.01922), (-5.093, 0.7527, -0.1296), (-4.963, 0.7343, -0.2379), (-4.779, 0.7082, -0.3429), (-4.544, 0.6748, -0.4438), (-4.262, 0.6345, -0.5394), (-3.931, 0.5873, -0.6287), (-3.55, 0.5329, -0.7106), (-3.122, 0.472, -0.784), (-2.654, 0.4059, -0.848), (-2.151, 0.3357, -0.9013), (-1.61, 0.2633, -0.942), (-1.016, 0.1905, -0.9669), (-0.3624, 0.1186, -0.9752), (0.3392, 0.04791, -0.9687), (0.2322, 0.03326, -0.9708), (-0.5723, 0.08928, -0.979), (-1.322, 0.1464, -0.9713), (-2.007, 0.2043, -0.9458), (-2.635, 0.2617, -0.9041), (-3.221, 0.3168, -0.85), (-3.765, 0.3686, -0.7856), (-4.256, 0.4155, -0.7115), (-4.694, 0.4574, -0.6292), (-5.084, 0.4945, -0.5397), (-5.424, 0.5269, -0.4442), (-5.711, 0.5541, -0.3434), (-5.939, 0.5758, -0.2383), (-6.103, 0.5915, -0.13), (-6.201, 0.6007, -0.01943), (-6.229, 0.6033, 0.09222), (-6.187, 0.5992, 0.2038), (-6.074, 0.588, 0.3142), (-5.89, 0.57, 0.4221), (-5.636, 0.5452, 0.5265), (-5.317, 0.5145, 0.6261), (-4.941, 0.4786, 0.7201), (-4.518, 0.4386, 0.8075), (-4.055, 0.3949, 0.8876), (-3.557, 0.3482, 0.9597), (-3.028, 0.299, 1.023), (-2.464, 0.2476, 1.076), (-1.849, 0.1942, 1.116), (-1.152, 0.1389, 1.139), (-0.3829, 0.0834, 1.143), (0.4, 0.02842, 1.134), (1.208, -0.02323, 1.117), (0.3387, 0.0155, 1.135), (-0.5327, 0.05126, 1.145), (-1.373, 0.08928, 1.142), (-2.123, 0.127, 1.117), (-2.792, 0.1635, 1.076), (-3.41, 0.1987, 1.023), (-3.995, 0.2326, 0.9598), (-4.552, 0.2649, 0.8879), (-5.081, 0.2957, 0.8082), (-5.572, 0.3246, 0.7211), (-6.01, 0.3509, 0.6274), (-6.378, 0.3733, 0.5277), (-6.663, 0.3907, 0.423), (-6.863, 0.4028, 0.3147), (-6.982, 0.4099, 0.204), (-7.022, 0.4124, 0.09222), (-6.987, 0.4103, -0.01961), (-6.876, 0.4037, -0.1303), (-6.69, 0.3927, -0.2389), (-6.43, 0.3773, -0.344), (-6.1, 0.3577, -0.4448), (-5.707, 0.3344, -0.5402), (-5.261, 0.3082, -0.6294), (-4.769, 0.2791, -0.7116), (-4.23, 0.2471, -0.786), (-3.636, 0.212, -0.851), (-2.988, 0.174, -0.9054), (-2.296, 0.1344, -0.9478), (-1.543, 0.09419, -0.974), (-0.7189, 0.05457, -0.9809), (0.1591, 0.01592, -0.9717), (0.1142, -0.003072, -0.9723), (-0.8076, 0.01651, -0.9819), (-1.673, 0.03666, -0.9748), (-2.471, 0.08217, -0.9482), (-3.199, 0.1086, -0.9059), (-3.885, 0.09672, -0.8511), (-4.509, 0.1145, -0.7859), (-5.083, 0.1308, -0.7116), (-5.613, 0.1458, -0.6295), (-6.098, 0.1595, -0.5405), (-6.524, 0.1716, -0.4452), (-6.875, 0.1817, -0.3444), (-7.147, 0.1894, -0.2391), (-7.34, 0.1949, -0.1305), (-7.454, 0.1981, -0.01966), (-7.492, 0.1992, 0.09222), (-7.453, 0.1981, 0.2041), (-7.336, 0.1948, 0.3149), (-7.136, 0.189, 0.4234), (-6.845, 0.1806, 0.5284), (-6.457, 0.1692, 0.6284), (-5.973, 0.1552, 0.722), (-5.427, 0.1398, 0.8085), (-4.85, 0.1237, 0.8877), (-4.252, 0.1071, 0.9594), (-3.633, 0.08978, 1.023), (-2.981, 0.07178, 1.076), (-2.28, 0.05321, 1.118), (-1.5, 0.03401, 1.143), (-0.6219, 0.01425, 1.146), (0.2863, -0.006367, 1.136), (0.274, -0.02138, 1.136), (-0.6504, -0.02309, 1.147), (-1.54, -0.02339, 1.143), (-2.327, -0.02335, 1.117), (-3.035, -0.02312, 1.075), (-3.693, -0.02276, 1.022), (-4.32, -0.02243, 0.9583), (-4.93, -0.02231, 0.8869), (-5.524, -0.02247, 0.8079), (-6.09, -0.02284, 0.7218), (-6.595, -0.02322, 0.6285), (-6.994, -0.02339, 0.5285), (-7.288, -0.02343, 0.4235), (-7.49, -0.02343, 0.3149), (-7.608, -0.02344, 0.2041), (-7.648, -0.02344, 0.09222), (-7.609, -0.02344, -0.01966), (-7.492, -0.02344, -0.1305), (-7.297, -0.02343, -0.2391), (-7.022, -0.02343, -0.3444), (-6.663, -0.02341, -0.4453), (-6.225, -0.02336, -0.5405), (-5.723, -0.02329, -0.6293), (-5.178, -0.02324, -0.7112), (-4.593, -0.02324, -0.7854), (-3.959, -0.02331, -0.8507), (-3.264, -0.02346, -0.9057), (-2.426, -0.02353, -0.9481), (-1.716, -0.02345, -0.9751), (-0.8343, -0.02329, -0.9819), (0.1017, -0.02292, -0.9722), (0.1167, -0.04273, -0.9721), (-0.8019, -0.06298, -0.9813), (-1.664, -0.08336, -0.9739), (-2.458, -0.1288, -0.9472), (-3.182, -0.1549, -0.9048), (-3.861, -0.1426, -0.8499), (-4.48, -0.16, -0.7846), (-5.049, -0.1761, -0.7104), (-5.579, -0.1911, -0.6286), (-6.068, -0.2051, -0.5399), (-6.502, -0.2176, -0.4448), (-6.861, -0.228, -0.3442), (-7.139, -0.236, -0.239), (-7.335, -0.2416, -0.1304), (-7.451, -0.2449, -0.01965), (-7.489, -0.246, 0.09222), (-7.449, -0.2448, 0.2041), (-7.328, -0.2413, 0.3148), (-7.12, -0.2352, 0.4232), (-6.815, -0.226, 0.528), (-6.404, -0.2132, 0.6274), (-5.905, -0.198, 0.7203), (-5.355, -0.182, 0.8062), (-4.784, -0.1662, 0.8853), (-4.198, -0.1503, 0.957), (-3.591, -0.1341, 1.02), (-2.951, -0.1172, 1.074), (-2.26, -0.09948, 1.116), (-1.488, -0.08079, 1.142), (-0.6154, -0.06168, 1.146), (0.2948, -0.04418, 1.135), (0.3302, -0.05846, 1.135), (-0.5253, -0.09712, 1.144), (-1.353, -0.1352, 1.14), (-2.088, -0.1721, 1.115), (-2.738, -0.207, 1.073), (-3.334, -0.24, 1.019), (-3.895, -0.2715, 0.9552), (-4.431, -0.3016, 0.8831), (-4.945, -0.3308, 0.8036), (-5.433, -0.359, 0.7172), (-5.883, -0.3859, 0.6245), (-6.272, -0.4102, 0.5258), (-6.584, -0.4303, 0.422), (-6.807, -0.4447, 0.3143), (-6.94, -0.4532, 0.2039), (-6.987, -0.4563, 0.09222), (-6.953, -0.4544, -0.0195), (-6.838, -0.4475, -0.1301), (-6.645, -0.4358, -0.2384), (-6.374, -0.4195, -0.3432), (-6.033, -0.399, -0.4435), (-5.634, -0.3753, -0.5384), (-5.188, -0.3491, -0.6272), (-4.703, -0.3206, -0.7092), (-4.173, -0.2896, -0.7834), (-3.592, -0.2557, -0.8485), (-2.956, -0.2189, -0.9032), (-2.271, -0.18, -0.9458), (-1.526, -0.1403, -0.9724), (-0.7084, -0.1008, -0.9799), (0.1636, -0.0616, -0.9713), (0.2378, -0.07879, -0.9702), (-0.5588, -0.135, -0.9776), (-1.3, -0.1917, -0.9692), (-1.974, -0.2485, -0.9429), (-2.592, -0.3043, -0.9009), (-3.165, -0.3576, -0.8465), (-3.689, -0.4067, -0.7816), (-4.162, -0.4512, -0.7075), (-4.586, -0.491, -0.6253), (-4.964, -0.5264, -0.5363), (-5.298, -0.5576, -0.4412), (-5.582, -0.5842, -0.341), (-5.81, -0.6055, -0.2366), (-5.973, -0.6209, -0.1288), (-6.068, -0.6296, -0.01886), (-6.09, -0.6312, 0.09217), (-6.038, -0.6254, 0.203), (-5.911, -0.6124, 0.3125), (-5.711, -0.5926, 0.4194), (-5.445, -0.5668, 0.5226), (-5.12, -0.5361, 0.6211), (-4.747, -0.5017, 0.7141), (-4.337, -0.4643, 0.8009), (-3.897, -0.4243, 0.8809), (-3.429, -0.3816, 0.9533), (-2.931, -0.3364, 1.017), (-2.395, -0.2884, 1.071), (-1.804, -0.2377, 1.112), (-1.126, -0.1843, 1.136), (-0.3682, -0.1301, 1.141), (0.4235, -0.07801, 1.133), (0.5072, -0.08893, 1.131), (-0.158, -0.1569, 1.137), (-0.8115, -0.2253, 1.131), (-1.409, -0.2934, 1.108), (-1.928, -0.3586, 1.068), (-2.389, -0.4198, 1.014), (-2.811, -0.4772, 0.9506), (-3.201, -0.5307, 0.8781), (-3.563, -0.5802, 0.798), (-3.895, -0.6256, 0.7111), (-4.193, -0.6661, 0.6181), (-4.45, -0.7014, 0.5198), (-4.662, -0.7304, 0.417), (-4.821, -0.7526, 0.3108), (-4.924, -0.7672, 0.2021), (-4.971, -0.7741, 0.09206), (-4.96, -0.773, -0.01816), (-4.893, -0.764, -0.1274), (-4.771, -0.7474, -0.2347), (-4.598, -0.7237, -0.3389), (-4.378, -0.6932, -0.439), (-4.112, -0.6562, -0.5341), (-3.8, -0.6126, -0.6232), (-3.443, -0.5625, -0.7052), (-3.039, -0.5059, -0.7789), (-2.588, -0.4431, -0.8432), (-2.1, -0.3759, -0.8971), (-1.574, -0.3061, -0.9386), (-0.9916, -0.235, -0.9645), (-0.3484, -0.1639, -0.9737), (0.3447, -0.09326, -0.9681), (0.4816, -0.1044, -0.9648), (-0.08121, -0.1862, -0.9677), (-0.5979, -0.2679, -0.9565), (-1.063, -0.3493, -0.9301), (-1.483, -0.4294, -0.8895), (-1.869, -0.507, -0.8368), (-2.227, -0.5807, -0.7736), (-2.555, -0.6487, -0.701), (-2.846, -0.7094, -0.62), (-3.095, -0.7615, -0.5315), (-3.301, -0.8047, -0.4367), (-3.465, -0.8394, -0.3368), (-3.59, -0.8658, -0.233), (-3.294, -0.8839, -0.1262), (-3.313, -0.8933, -0.01747), (-3.72, -0.8941, 0.09207), (-3.68, -0.8862, 0.2014), (-3.598, -0.8697, 0.3093), (-3.475, -0.8451, 0.4149), (-3.315, -0.8126, 0.5171), (-3.119, -0.773, 0.615), (-2.892, -0.7268, 0.7077), (-2.635, -0.6744, 0.7942), (-2.351, -0.6163, 0.8738), (-2.04, -0.5529, 0.9456), (-1.698, -0.4844, 1.008), (-1.317, -0.4112, 1.06), (-0.8853, -0.3342, 1.098), (-0.3996, -0.2557, 1.121), (0.125, -0.1778, 1.13), (0.6767, -0.1014, 1.127), (0.8077, -0.107, 1.124), (0.4487, -0.191, 1.121), (0.08727, -0.2749, 1.108), (-0.2539, -0.3588, 1.083), (-0.5645, -0.4418, 1.045), (-0.8442, -0.5224, 0.9946), (-1.098, -0.5993, 0.9342), (-1.331, -0.6715, 0.8646), (-1.541, -0.7377, 0.7868), (-1.729, -0.7971, 0.7016), (-1.892, -0.8491, 0.6101), (-2.032, -0.8934, 0.5133), (-2.146, -0.9294, 0.4121), (-2.234, -0.9569, 0.3074), (-2.294, -0.9752, 0.2004), (-2.325, -0.984, 0.09201), (-2.713, -0.9831, -0.01667), (-2.701, -0.972, -0.1245), (-2.241, -0.9506, -0.2304), (-2.15, -0.919, -0.3332), (-2.029, -0.8773, -0.4318), (-1.878, -0.8262, -0.525), (-1.699, -0.7661, -0.6117), (-1.495, -0.6983, -0.6911), (-1.268, -0.6241, -0.7623), (-1.021, -0.5448, -0.8244), (-0.7512, -0.4616, -0.8765), (-0.4536, -0.3756, -0.917), (-0.1207, -0.288, -0.9445), (0.2504, -0.1997, -0.9584), (0.6531, -0.1113, -0.9597), (0.8502, -0.114, -0.9533), (0.6288, -0.2054, -0.947), (0.4213, -0.2963, -0.9295), (0.2344, -0.3861, -0.8999), (0.06805, -0.4738, -0.8587), (-0.08158, -0.5584, -0.8069), (-0.2174, -0.6388, -0.7456), (-0.3395, -0.7139, -0.6756), (-0.4468, -0.7825, -0.5977), (-0.5379, -0.8433, -0.5125), (-0.6126, -0.8957, -0.4212), (-0.6708, -0.9389, -0.3247), (-0.7127, -0.9724, -0.2241), (-0.7387, -0.9959, -0.1204), (-0.749, -1.009, -0.01468), (-0.7439, -1.011, 0.09186), (-0.7236, -1.002, 0.1981), (-0.6878, -0.9835, 0.3031), (-0.6369, -0.9547, 0.4056), (-0.571, -0.9168, 0.5046), (-0.4905, -0.8703, 0.5993), (-0.3959, -0.816, 0.6887), (-0.2876, -0.7545, 0.7719), (-0.1663, -0.6865, 0.848), (-0.03289, -0.6129, 0.9162), (0.1122, -0.5347, 0.9758), (0.2702, -0.4531, 1.026), (0.4428, -0.3691, 1.065), (0.6292, -0.2836, 1.094), (0.8263, -0.1973, 1.111), (1.038, -0.1108, 1.117), (1.196, -0.1109, 1.113), (1.21, -0.1974, 1.101), (1.195, -0.2834, 1.079), (1.169, -0.3682, 1.048), (1.136, -0.451, 1.007), (1.102, -0.531, 0.9568), (1.068, -0.6074, 0.8977), (1.036, -0.6793, 0.8305), (1.004, -0.7459, 0.7559), (0.9757, -0.8063, 0.6746), (0.9497, -0.8599, 0.5873), (0.927, -0.9059, 0.4948), (0.9075, -0.9435, 0.3981), (0.8912, -0.972, 0.298), (0.8775, -0.9907, 0.1955), (0.8654, -0.9989, 0.09175), (0.8542, -0.9963, -0.01228), (0.8438, -0.9829, -0.1154), (0.8349, -0.9589, -0.2167), (0.8288, -0.9252, -0.3149), (0.8268, -0.8824, -0.4092), (0.8298, -0.831, -0.4984), (0.839, -0.7715, -0.5818), (0.8556, -0.7046, -0.6582), (0.8795, -0.6311, -0.7269), (0.9096, -0.5522, -0.7873), (0.9431, -0.4689, -0.8388), (0.978, -0.3822, -0.8806), (1.013, -0.2933, -0.9124), (1.043, -0.2032, -0.934), (1.064, -0.1127, -0.9463), (1.28, -0.1083, -0.9394), (1.471, -0.1948, -0.9209), (1.629, -0.2811, -0.8945), (1.754, -0.366, -0.8599), (1.852, -0.4482, -0.8168), (1.931, -0.5266, -0.7654), (1.999, -0.6004, -0.7058), (2.063, -0.6687, -0.6383), (2.124, -0.7308, -0.5636), (2.182, -0.7856, -0.4823), (2.234, -0.8327, -0.3953), (2.279, -0.8714, -0.3036), (2.319, -0.9016, -0.208), (2.958, -0.923, -0.1096), (2.97, -0.9357, -0.009307), (2.398, -0.9393, 0.0918), (2.409, -0.9338, 0.1927), (2.412, -0.919, 0.2925), (2.405, -0.8953, 0.3902), (2.388, -0.8628, 0.4848), (2.362, -0.8219, 0.5754), (2.326, -0.7732, 0.661), (2.281, -0.7171, 0.7409), (2.227, -0.6546, 0.8143), (2.164, -0.5864, 0.8807), (2.091, -0.5136, 0.9393), (2.005, -0.4368, 0.9899), (1.9, -0.3568, 1.032), (1.77, -0.2747, 1.066), (1.612, -0.1912, 1.091), (1.438, -0.107, 1.107), (1.588, -0.1024, 1.103), (1.978, -0.18, 1.082), (2.314, -0.2579, 1.054), (2.595, -0.3347, 1.018), (2.828, -0.4091, 0.9744), (3.024, -0.4802, 0.9238), (3.193, -0.5472, 0.8656), (3.343, -0.6094, 0.8001), (3.473, -0.6661, 0.7277), (3.583, -0.7166, 0.6491), (3.675, -0.7602, 0.565), (3.748, -0.7966, 0.4763), (3.801, -0.8253, 0.3836), (3.835, -0.846, 0.2881), (3.85, -0.8587, 0.1905), (3.846, -0.8633, 0.09195), (3.625, -0.8598, -0.006741), (3.608, -0.8484, -0.1046), (3.735, -0.829, -0.2006), (3.663, -0.8013, -0.2938), (3.57, -0.7654, -0.3832), (3.458, -0.7214, -0.4679), (3.33, -0.6703, -0.5471), (3.192, -0.613, -0.6199), (3.047, -0.5505, -0.6858), (2.892, -0.4836, -0.7443), (2.713, -0.4125, -0.7955), (2.494, -0.3377, -0.8396), (2.219, -0.2602, -0.8772), (1.879, -0.181, -0.9088), (1.483, -0.1013, -0.9336), (1.658, -0.09218, -0.9292), (2.229, -0.1628, -0.8994), (2.732, -0.2334, -0.8643), (3.156, -0.303, -0.8246), (3.491, -0.3701, -0.7801), (3.754, -0.4328, -0.7293), (3.964, -0.4896, -0.6713), (4.143, -0.5408, -0.6061), (4.305, -0.5869, -0.5342), (4.452, -0.6278, -0.4563), (4.584, -0.6631, -0.3732), (4.701, -0.6927, -0.2855), (4.799, -0.7162, -0.1943), (4.879, -0.7336, -0.1004), (4.938, -0.7446, -0.004584), (4.975, -0.7491, 0.09211), (4.987, -0.747, 0.1888), (4.974, -0.7382, 0.2845), (4.936, -0.7227, 0.3785), (4.87, -0.7005, 0.4696), (4.777, -0.6716, 0.5572), (4.655, -0.6362, 0.6403), (4.501, -0.5942, 0.718), (4.314, -0.5458, 0.7897), (4.093, -0.4915, 0.8546), (3.839, -0.4322, 0.9124), (3.546, -0.3687, 0.963), (3.202, -0.3019, 1.007), (2.79, -0.233, 1.044), (2.308, -0.1629, 1.075), (1.783, -0.09204, 1.099), (1.888, -0.08355, 1.097), (2.564, -0.1419, 1.071), (3.168, -0.2011, 1.038), (3.684, -0.2598, 1.0), (4.112, -0.3163, 0.9564), (4.47, -0.3691, 0.9059), (4.774, -0.4172, 0.8481), (5.033, -0.4603, 0.7832), (5.256, -0.4985, 0.7117), (5.444, -0.5317, 0.6343), (5.599, -0.5598, 0.5519), (5.721, -0.5827, 0.4652), (5.809, -0.6002, 0.375), (5.865, -0.6124, 0.2822), (5.887, -0.619, 0.1876), (5.875, -0.6201, 0.09225), (5.831, -0.6159, -0.003092), (5.756, -0.6063, -0.09748), (5.653, -0.5916, -0.19), (5.524, -0.5718, -0.2799), (5.371, -0.5473, -0.3662), (5.196, -0.5182, -0.4481), (5.001, -0.4846, -0.525), (4.786, -0.4469, -0.5961), (4.551, -0.4054, -0.661), (4.295, -0.3603, -0.7191), (4.011, -0.3119, -0.7706), (3.664, -0.2592, -0.8155), (3.152, -0.2009, -0.8562), (2.509, -0.1408, -0.8935), (1.801, -0.08115, -0.9266), (1.906, -0.06828, -0.925), (2.71, -0.1149, -0.8904), (3.441, -0.162, -0.8524), (3.963, -0.2054, -0.8112), (4.348, -0.2445, -0.765), (4.691, -0.2812, -0.7128), (5.002, -0.3154, -0.6544), (5.286, -0.3471, -0.5897), (5.547, -0.3759, -0.5191), (5.784, -0.4017, -0.4429), (5.997, -0.4242, -0.3617), (6.183, -0.4433, -0.2763), (6.34, -0.4588, -0.1873), (6.464, -0.4705, -0.09566), (6.553, -0.4782, -0.002128), (6.603, -0.4819, 0.09239), (6.612, -0.4814, 0.187), (6.58, -0.4766, 0.2808), (6.555, -0.4472, 0.373), (6.441, -0.434, 0.4626), (6.241, -0.437, 0.5488), (6.051, -0.4156, 0.6308), (5.823, -0.3903, 0.7079), (5.559, -0.3614, 0.7793), (5.256, -0.3288, 0.8444), (4.913, -0.2927, 0.9026), (4.517, -0.2528, 0.9534), (4.039, -0.209, 0.9971), (3.448, -0.1627, 1.035), (2.758, -0.1158, 1.069), (2.003, -0.06803, 1.096), (2.057, -0.05662, 1.096), (2.886, -0.08735, 1.068), (3.637, -0.1194, 1.034), (4.274, -0.1511, 0.996), (4.786, -0.1808, 0.9521), (5.216, -0.2076, 0.9009), (5.596, -0.2319, 0.8424), (5.935, -0.2539, 0.7772), (6.235, -0.2736, 0.7059), (6.496, -0.2907, 0.629), (6.716, -0.3052, 0.5472), (6.942, -0.2966, 0.4612), (7.077, -0.3054, 0.3719), (7.118, -0.3317, 0.2801), (7.159, -0.3347, 0.1867), (7.151, -0.3348, 0.09247), (7.096, -0.332, -0.001603), (6.996, -0.3265, -0.09465), (6.854, -0.3183, -0.1858), (6.674, -0.3075, -0.2742), (6.462, -0.2944, -0.3591), (6.219, -0.279, -0.4398), (5.948, -0.2615, -0.5156), (5.651, -0.242, -0.586), (5.327, -0.2207, -0.6506), (4.975, -0.1976, -0.7092), (4.587, -0.1729, -0.7618), (4.156, -0.1467, -0.8087), (3.626, -0.1182, -0.8509), (2.849, -0.08594, -0.889), (1.983, -0.05391, -0.9242), (2.039, -0.03832, -0.9235), (2.938, -0.05473, -0.8882), (3.731, -0.07123, -0.8503), (4.274, -0.08533, -0.8076), (4.734, -0.09839, -0.7602), (5.15, -0.1107, -0.7074), (5.53, -0.1222, -0.6487), (5.879, -0.1329, -0.5842), (6.201, -0.1427, -0.5139), (6.495, -0.1515, -0.4383), (6.758, -0.1593, -0.3579), (6.99, -0.166, -0.2733), (7.185, -0.1715, -0.1851), (7.34, -0.1759, -0.09419), (7.448, -0.1788, -0.001352), (7.505, -0.1804, 0.09254), (7.509, -0.1805, 0.1866), (7.46, -0.1792, 0.2799), (7.36, -0.1763, 0.3716), (7.21, -0.172, 0.4607), (7.014, -0.1662, 0.5465), (6.773, -0.1589, 0.6282), (6.49, -0.1503, 0.705), (6.166, -0.1404, 0.7763), (5.803, -0.1292, 0.8415), (5.398, -0.1169, 0.9), (4.946, -0.1034, 0.9516), (4.415, -0.08846, 0.9957), (3.749, -0.07218, 1.034), (2.962, -0.05545, 1.067), (2.1, -0.03776, 1.095), (2.111, -0.02493, 1.095), (2.987, -0.0235, 1.067), (3.785, -0.02325, 1.034), (4.461, -0.02325, 0.9956), (5.0, -0.02329, 0.9515), (5.462, -0.02331, 0.8999), (5.877, -0.02332, 0.8413), (6.25, -0.02331, 0.7761), (6.584, -0.02324, 0.7049), (6.877, -0.02311, 0.6281), (7.127, -0.0229, 0.5464), (7.332, -0.02262, 0.4606), (7.488, -0.0223, 0.3715), (7.595, -0.02196, 0.2798), (7.648, -0.02164, 0.1866), (7.645, -0.02135, 0.09252), (7.588, -0.02111, -0.001355), (7.477, -0.02094, -0.09416), (7.318, -0.02082, -0.185), (7.116, -0.02078, -0.2731), (6.877, -0.0208, -0.3577), (6.605, -0.0209, -0.438), (6.302, -0.02106, -0.5136), (5.97, -0.02128, -0.5838), (5.609, -0.02154, -0.6483), (5.218, -0.02184, -0.7069), (4.791, -0.02215, -0.7597), (4.32, -0.02242, -0.807), (3.778, -0.02259, -0.8497), (2.997, -0.02217, -0.8873), (2.102, -0.02171, -0.9221), (-2.939, -1.235, -0.2334), (-2.61, -1.323, -0.2318), (-2.617, -1.334, -0.1239), (-2.95, -1.244, -0.1247), (-3.038, 1.234, -0.1779), (-3.053, 1.246, -0.06764), (-2.642, 1.334, -0.06693), (-2.631, 1.321, -0.1764), (3.341, 1.156, -0.1667), (3.344, 1.166, -0.06659), (3.676, 1.089, -0.06364), (3.669, 1.079, -0.1609), (3.179, -1.26, -0.1843), (3.519, -1.194, -0.1793), (3.528, -1.204, -0.08144), (3.186, -1.271, -0.08401), (7.282, 0.8527, 0.7669), (7.193, 0.8385, 0.7566), (7.519, 0.6992, 0.7567), (7.621, 0.7089, 0.767), (7.166, -0.8399, 0.7139), (7.537, -0.6981, 0.7136), (7.441, -0.6893, 0.7368), (7.085, -0.8267, 0.7372), (7.219, 0.8556, -0.3198), (7.251, 0.8588, -0.2698), (7.621, 0.7097, -0.2698), (7.584, 0.7073, -0.3196), (7.174, -0.8168, -0.2841), (7.488, -0.6706, -0.2839), (7.52, -0.6734, -0.238), (7.203, -0.8204, -0.2381), (-2.478, -0.108, -1.146), (-3.119, -0.1279, -1.145), (-3.202, -0.02756, -1.146), (-2.445, -0.02762, -1.147), (-2.491, 0.05307, -1.147), (-3.136, 0.07328, -1.146)], [], [(124, 0, 993), (993, 0, 1, 992), (992, 1, 2, 991), (991, 2, 3, 990), (990, 3, 4, 989), (989, 4, 5, 988), (988, 5, 6, 987), (987, 6, 7, 986), (986, 7, 8, 985), (985, 8, 9, 984), (984, 9, 10, 983), (983, 10, 11, 982), (982, 11, 12, 981), (981, 12, 13, 980), (980, 13, 14, 979), (979, 14, 15, 978), (978, 15, 16, 977), (977, 16, 17, 976), (976, 17, 18, 975), (975, 18, 19, 974), (974, 19, 20, 973), (973, 20, 21, 972), (972, 21, 22, 971), (971, 22, 23, 970), (970, 23, 24, 969), (969, 24, 25, 968), (968, 25, 26, 967), (967, 26, 27, 966), (966, 27, 28, 965), (965, 28, 29, 964), (964, 29, 30, 963), (963, 30, 404), (30, 31, 404), (29, 32, 31, 30), (28, 33, 32, 29), (27, 34, 33, 28), (26, 35, 34, 27), (25, 36, 35, 26), (24, 37, 36, 25), (23, 38, 37, 24), (22, 39, 38, 23), (21, 40, 39, 22), (20, 41, 40, 21), (19, 42, 41, 20), (18, 43, 42, 19), (17, 44, 43, 18), (16, 45, 44, 17), (15, 46, 45, 16), (14, 47, 46, 15), (13, 48, 47, 14), (12, 49, 48, 13), (11, 50, 49, 12), (10, 51, 50, 11), (9, 52, 51, 10), (8, 53, 52, 9), (7, 54, 53, 8), (6, 55, 54, 7), (5, 56, 55, 6), (4, 57, 56, 5), (3, 58, 57, 4), (2, 59, 58, 3), (1, 60, 59, 2), (0, 61, 60, 1), (61, 0, 124), (124, 62, 61), (61, 62, 63, 60), (60, 63, 64, 59), (59, 64, 65, 58), (58, 65, 66, 57), (57, 66, 67, 56), (56, 67, 68, 55), (55, 68, 69, 54), (54, 69, 70, 53), (53, 70, 71, 52), (52, 71, 72, 51), (51, 72, 73, 50), (50, 73, 74, 49), (49, 74, 75, 48), (48, 75, 76, 47), (46, 77, 78, 45), (45, 78, 79, 44), (44, 79, 80, 43), (42, 81, 82, 41), (41, 82, 83, 40), (40, 83, 84, 39), (39, 84, 85, 38), (38, 85, 86, 37), (37, 86, 87, 36), (36, 87, 88, 35), (35, 88, 89, 34), (34, 89, 90, 33), (33, 90, 91, 32), (32, 91, 92, 31), (31, 92, 404), (92, 93, 404), (91, 94, 93, 92), (90, 95, 94, 91), (89, 96, 95, 90), (88, 97, 96, 89), (87, 98, 97, 88), (86, 99, 98, 87), (85, 100, 99, 86), (84, 101, 100, 85), (83, 102, 101, 84), (82, 103, 102, 83), (81, 104, 103, 82), (80, 105, 104, 81), (79, 106, 105, 80), (78, 107, 106, 79), (77, 108, 107, 78), (76, 109, 108, 77), (75, 110, 109, 76), (74, 111, 110, 75), (73, 112, 111, 74), (72, 113, 112, 73), (71, 114, 113, 72), (70, 115, 114, 71), (69, 116, 115, 70), (68, 117, 116, 69), (67, 118, 117, 68), (66, 119, 118, 67), (65, 120, 119, 66), (64, 121, 120, 65), (63, 122, 121, 64), (62, 123, 122, 63), (124, 123, 62), (124, 125, 123), (123, 125, 126, 122), (122, 126, 127, 121), (121, 127, 128, 120), (120, 128, 129, 119), (119, 129, 130, 118), (118, 130, 131, 117), (117, 131, 132, 116), (116, 132, 133, 115), (115, 133, 134, 114), (114, 134, 135, 113), (113, 135, 136, 112), (112, 136, 137, 111), (111, 137, 138, 110), (110, 138, 139, 109), (109, 139, 140, 108), (108, 140, 141, 107), (107, 141, 142, 106), (106, 142, 143, 105), (105, 143, 144, 104), (104, 144, 145, 103), (103, 145, 146, 102), (102, 146, 147, 101), (101, 147, 148, 100), (100, 148, 149, 99), (99, 149, 150, 98), (98, 150, 151, 97), (97, 151, 152, 96), (96, 152, 153, 95), (95, 153, 154, 94), (94, 154, 155, 93), (93, 155, 404), (155, 156, 404), (154, 157, 156, 155), (153, 158, 157, 154), (152, 159, 158, 153), (151, 160, 159, 152), (150, 161, 160, 151), (149, 162, 161, 150), (148, 163, 162, 149), (147, 164, 163, 148), (146, 165, 164, 147), (145, 166, 165, 146), (144, 167, 166, 145), (143, 168, 167, 144), (142, 169, 168, 143), (141, 170, 169, 142), (140, 171, 170, 141), (139, 172, 171, 140), (138, 173, 172, 139), (137, 174, 173, 138), (136, 175, 174, 137), (135, 176, 175, 136), (134, 177, 176, 135), (133, 178, 177, 134), (132, 179, 178, 133), (131, 180, 179, 132), (130, 181, 180, 131), (129, 182, 181, 130), (128, 183, 182, 129), (127, 184, 183, 128), (126, 185, 184, 127), (125, 186, 185, 126), (124, 186, 125), (124, 187, 186), (186, 187, 188, 185), (185, 188, 189, 184), (184, 189, 190, 183), (183, 190, 191, 182), (182, 191, 192, 181), (181, 192, 193, 180), (180, 193, 194, 179), (179, 194, 195, 178), (178, 195, 196, 177), (177, 196, 197, 176), (176, 197, 198, 175), (175, 198, 199, 174), (174, 199, 200, 173), (172, 201, 202, 171), (171, 202, 203, 170), (170, 203, 204, 169), (169, 204, 205, 168), (168, 205, 206, 167), (167, 206, 207, 166), (166, 207, 208, 165), (165, 208, 209, 164), (164, 209, 210, 163), (163, 210, 211, 162), (162, 211, 212, 161), (161, 212, 213, 160), (160, 213, 214, 159), (159, 214, 215, 158), (158, 215, 216, 157), (157, 216, 217, 156), (156, 217, 404), (217, 218, 404), (216, 219, 218, 217), (215, 220, 219, 216), (214, 221, 220, 215), (213, 222, 221, 214), (212, 223, 222, 213), (211, 224, 223, 212), (210, 225, 224, 211), (209, 226, 225, 210), (208, 227, 226, 209), (207, 228, 227, 208), (206, 229, 228, 207), (205, 230, 229, 206), (204, 231, 230, 205), (203, 232, 231, 204), (202, 233, 232, 203), (201, 234, 233, 202), (200, 235, 234, 201), (199, 236, 235, 200), (198, 237, 236, 199), (197, 238, 237, 198), (196, 239, 238, 197), (195, 240, 239, 196), (194, 241, 240, 195), (193, 242, 241, 194), (192, 243, 242, 193), (191, 244, 243, 192), (190, 245, 244, 191), (189, 246, 245, 190), (188, 247, 246, 189), (187, 248, 247, 188), (124, 248, 187), (124, 249, 248), (248, 249, 250, 247), (247, 250, 251, 246), (246, 251, 252, 245), (245, 252, 253, 244), (244, 253, 254, 243), (243, 254, 255, 242), (242, 255, 256, 241), (241, 256, 257, 240), (240, 257, 258, 239), (239, 258, 259, 238), (238, 259, 260, 237), (237, 260, 261, 236), (236, 261, 262, 235), (235, 262, 263, 234), (234, 263, 264, 233), (233, 264, 265, 232), (232, 265, 266, 231), (231, 266, 267, 230), (230, 267, 268, 229), (229, 268, 269, 228), (228, 269, 270, 227), (227, 270, 271, 226), (226, 271, 272, 225), (225, 272, 273, 224), (224, 273, 274, 223), (223, 274, 275, 222), (222, 275, 276, 221), (221, 276, 277, 220), (220, 277, 278, 219), (219, 278, 279, 218), (218, 279, 404), (279, 280, 404), (278, 281, 280, 279), (277, 282, 281, 278), (276, 283, 282, 277), (275, 284, 283, 276), (274, 285, 284, 275), (273, 286, 285, 274), (272, 287, 286, 273), (271, 288, 287, 272), (270, 289, 288, 271), (269, 290, 289, 270), (268, 291, 290, 269), (267, 292, 291, 268), (266, 293, 292, 267), (265, 294, 293, 266), (264, 295, 294, 265), (263, 296, 295, 264), (262, 297, 296, 263), (261, 298, 297, 262), (260, 299, 298, 261), (259, 300, 299, 260), (258, 301, 300, 259), (257, 302, 301, 258), (256, 303, 302, 257), (255, 304, 303, 256), (254, 305, 304, 255), (253, 306, 305, 254), (252, 307, 306, 253), (251, 308, 307, 252), (250, 309, 308, 251), (249, 310, 309, 250), (124, 310, 249), (124, 311, 310), (310, 311, 312, 309), (309, 312, 313, 308), (308, 313, 314, 307), (307, 314, 315, 306), (306, 315, 316, 305), (305, 316, 317, 304), (304, 317, 318, 303), (303, 318, 319, 302), (302, 319, 320, 301), (301, 320, 321, 300), (300, 321, 322, 299), (299, 322, 323, 298), (298, 323, 324, 297), (296, 325, 326, 295), (295, 326, 327, 294), (294, 327, 328, 293), (293, 328, 329, 292), (292, 329, 330, 291), (291, 330, 331, 290), (290, 331, 332, 289), (289, 332, 333, 288), (288, 333, 334, 287), (287, 334, 335, 286), (286, 335, 336, 285), (285, 336, 337, 284), (284, 337, 338, 283), (283, 338, 339, 282), (282, 339, 340, 281), (281, 340, 341, 280), (280, 341, 404), (341, 342, 404), (340, 343, 342, 341), (339, 344, 343, 340), (338, 345, 344, 339), (337, 346, 345, 338), (336, 347, 346, 337), (335, 348, 347, 336), (334, 349, 348, 335), (333, 350, 349, 334), (332, 351, 350, 333), (331, 352, 351, 332), (330, 353, 352, 331), (329, 354, 353, 330), (328, 355, 354, 329), (327, 356, 355, 328), (326, 357, 356, 327), (325, 358, 357, 326), (324, 359, 358, 325), (323, 360, 359, 324), (322, 361, 360, 323), (321, 362, 361, 322), (320, 363, 362, 321), (319, 364, 363, 320), (318, 365, 364, 319), (317, 366, 365, 318), (316, 367, 366, 317), (315, 368, 367, 316), (314, 369, 368, 315), (313, 370, 369, 314), (312, 371, 370, 313), (311, 372, 371, 312), (124, 372, 311), (124, 373, 372), (372, 373, 374, 371), (371, 374, 375, 370), (370, 375, 376, 369), (369, 376, 377, 368), (368, 377, 378, 367), (367, 378, 379, 366), (366, 379, 380, 365), (365, 380, 381, 364), (364, 381, 382, 363), (363, 382, 383, 362), (362, 383, 384, 361), (361, 384, 385, 360), (360, 385, 386, 359), (359, 386, 387, 358), (358, 387, 388, 357), (357, 388, 389, 356), (356, 389, 390, 355), (355, 390, 391, 354), (354, 391, 392, 353), (353, 392, 393, 352), (352, 393, 394, 351), (351, 394, 395, 350), (350, 395, 396, 349), (349, 396, 397, 348), (348, 397, 398, 347), (347, 398, 399, 346), (346, 399, 400, 345), (345, 400, 401, 344), (344, 401, 402, 343), (343, 402, 403, 342), (342, 403, 404), (403, 405, 404), (402, 406, 405, 403), (401, 407, 406, 402), (400, 408, 407, 401), (399, 409, 408, 400), (398, 410, 409, 399), (397, 411, 410, 398), (396, 412, 411, 397), (395, 413, 412, 396), (394, 414, 413, 395), (393, 415, 414, 394), (392, 416, 415, 393), (391, 417, 416, 392), (390, 418, 417, 391), (389, 419, 418, 390), (388, 420, 419, 389), (387, 421, 420, 388), (386, 422, 421, 387), (385, 423, 422, 386), (384, 424, 423, 385), (383, 425, 424, 384), (382, 426, 425, 383), (381, 427, 426, 382), (380, 428, 427, 381), (379, 429, 428, 380), (378, 430, 429, 379), (377, 431, 430, 378), (376, 432, 431, 377), (375, 433, 432, 376), (374, 434, 433, 375), (373, 435, 434, 374), (124, 435, 373), (124, 436, 435), (435, 436, 437, 434), (434, 437, 438, 433), (433, 438, 439, 432), (432, 439, 440, 431), (431, 440, 441, 430), (430, 441, 442, 429), (429, 442, 443, 428), (428, 443, 444, 427), (427, 444, 445, 426), (426, 445, 446, 425), (425, 446, 447, 424), (424, 447, 448, 423), (423, 448, 449, 422), (422, 449, 450, 421), (421, 450, 451, 420), (420, 451, 452, 419), (419, 452, 453, 418), (418, 453, 454, 417), (417, 454, 455, 416), (416, 455, 456, 415), (415, 456, 457, 414), (414, 457, 458, 413), (413, 458, 459, 412), (412, 459, 460, 411), (411, 460, 461, 410), (410, 461, 462, 409), (409, 462, 463, 408), (408, 463, 464, 407), (407, 464, 465, 406), (406, 465, 466, 405), (405, 466, 404), (466, 467, 404), (465, 468, 467, 466), (464, 469, 468, 465), (463, 470, 469, 464), (462, 471, 470, 463), (461, 472, 471, 462), (460, 473, 472, 461), (459, 474, 473, 460), (458, 475, 474, 459), (457, 476, 475, 458), (456, 477, 476, 457), (455, 478, 477, 456), (454, 479, 478, 455), (453, 480, 479, 454), (452, 481, 480, 453), (451, 482, 481, 452), (450, 483, 482, 451), (449, 484, 483, 450), (448, 485, 484, 449), (447, 486, 485, 448), (446, 487, 486, 447), (445, 488, 487, 446), (444, 489, 488, 445), (443, 490, 489, 444), (442, 491, 490, 443), (441, 492, 491, 442), (440, 493, 492, 441), (438, 495, 494, 439), (437, 496, 495, 438), (436, 497, 496, 437), (124, 497, 436), (124, 498, 497), (497, 498, 499, 496), (496, 499, 500, 495), (495, 500, 501, 494), (493, 502, 503, 492), (492, 503, 504, 491), (491, 504, 505, 490), (490, 505, 506, 489), (489, 506, 507, 488), (488, 507, 508, 487), (487, 508, 509, 486), (486, 509, 510, 485), (485, 510, 511, 484), (484, 511, 512, 483), (483, 512, 513, 482), (482, 513, 514, 481), (481, 514, 515, 480), (480, 515, 516, 479), (479, 516, 517, 478), (478, 517, 518, 477), (477, 518, 519, 476), (476, 519, 520, 475), (475, 520, 521, 474), (474, 521, 522, 473), (473, 522, 523, 472), (472, 523, 524, 471), (471, 524, 525, 470), (470, 525, 526, 469), (469, 526, 527, 468), (468, 527, 528, 467), (467, 528, 404), (528, 529, 404), (527, 530, 529, 528), (526, 531, 530, 527), (525, 532, 531, 526), (524, 533, 532, 525), (523, 534, 533, 524), (522, 535, 534, 523), (521, 536, 535, 522), (520, 537, 536, 521), (519, 538, 537, 520), (518, 539, 538, 519), (517, 540, 539, 518), (516, 541, 540, 517), (515, 542, 541, 516), (514, 543, 542, 515), (513, 544, 543, 514), (512, 545, 544, 513), (511, 546, 545, 512), (510, 547, 546, 511), (509, 548, 547, 510), (508, 549, 548, 509), (507, 550, 549, 508), (506, 551, 550, 507), (505, 552, 551, 506), (504, 553, 552, 505), (503, 554, 553, 504), (502, 555, 554, 503), (501, 556, 555, 502), (500, 557, 556, 501), (499, 558, 557, 500), (498, 559, 558, 499), (124, 559, 498), (124, 560, 559), (559, 560, 561, 558), (558, 561, 562, 557), (557, 562, 563, 556), (556, 563, 564, 555), (555, 564, 565, 554), (554, 565, 566, 553), (553, 566, 567, 552), (552, 567, 568, 551), (551, 568, 569, 550), (550, 569, 570, 549), (549, 570, 571, 548), (548, 571, 572, 547), (547, 572, 573, 546), (546, 573, 574, 545), (545, 574, 575, 544), (544, 575, 576, 543), (543, 576, 577, 542), (542, 577, 578, 541), (541, 578, 579, 540), (540, 579, 580, 539), (539, 580, 581, 538), (538, 581, 582, 537), (537, 582, 583, 536), (536, 583, 584, 535), (535, 584, 585, 534), (534, 585, 586, 533), (533, 586, 587, 532), (532, 587, 588, 531), (531, 588, 589, 530), (530, 589, 590, 529), (529, 590, 404), (590, 591, 404), (589, 592, 591, 590), (588, 593, 592, 589), (587, 594, 593, 588), (586, 595, 594, 587), (585, 596, 595, 586), (584, 597, 596, 585), (583, 598, 597, 584), (582, 599, 598, 583), (581, 600, 599, 582), (580, 601, 600, 581), (579, 602, 601, 580), (578, 603, 602, 579), (577, 604, 603, 578), (576, 605, 604, 577), (575, 606, 605, 576), (574, 607, 606, 575), (573, 608, 607, 574), (572, 609, 608, 573), (571, 610, 609, 572), (570, 611, 610, 571), (569, 612, 611, 570), (568, 613, 612, 569), (567, 614, 613, 568), (566, 615, 614, 567), (565, 616, 615, 566), (564, 617, 616, 565), (563, 618, 617, 564), (562, 619, 618, 563), (561, 620, 619, 562), (560, 621, 620, 561), (124, 621, 560), (124, 622, 621), (621, 622, 623, 620), (620, 623, 624, 619), (619, 624, 625, 618), (618, 625, 626, 617), (617, 626, 627, 616), (616, 627, 628, 615), (615, 628, 629, 614), (614, 629, 630, 613), (613, 630, 631, 612), (612, 631, 632, 611), (611, 632, 633, 610), (610, 633, 634, 609), (609, 634, 635, 608), (608, 635, 636, 607), (607, 636, 637, 606), (606, 637, 638, 605), (605, 638, 639, 604), (604, 639, 640, 603), (603, 640, 641, 602), (602, 641, 642, 601), (601, 642, 643, 600), (600, 643, 644, 599), (599, 644, 645, 598), (598, 645, 646, 597), (597, 646, 647, 596), (596, 647, 648, 595), (595, 648, 649, 594), (594, 649, 650, 593), (593, 650, 651, 592), (592, 651, 652, 591), (591, 652, 404), (652, 653, 404), (651, 654, 653, 652), (650, 655, 654, 651), (649, 656, 655, 650), (648, 657, 656, 649), (647, 658, 657, 648), (646, 659, 658, 647), (645, 660, 659, 646), (644, 661, 660, 645), (643, 662, 661, 644), (642, 663, 662, 643), (641, 664, 663, 642), (640, 665, 664, 641), (639, 666, 665, 640), (638, 667, 666, 639), (637, 668, 667, 638), (636, 669, 668, 637), (634, 671, 670, 635), (633, 672, 671, 634), (632, 673, 672, 633), (631, 674, 673, 632), (630, 675, 674, 631), (629, 676, 675, 630), (628, 677, 676, 629), (627, 678, 677, 628), (626, 679, 678, 627), (625, 680, 679, 626), (624, 681, 680, 625), (623, 682, 681, 624), (622, 683, 682, 623), (124, 683, 622), (124, 684, 683), (683, 684, 685, 682), (682, 685, 686, 681), (681, 686, 687, 680), (680, 687, 688, 679), (679, 688, 689, 678), (678, 689, 690, 677), (677, 690, 691, 676), (676, 691, 692, 675), (675, 692, 693, 674), (674, 693, 694, 673), (673, 694, 695, 672), (672, 695, 696, 671), (671, 696, 697, 670), (670, 697, 698, 669), (669, 698, 699, 668), (668, 699, 700, 667), (667, 700, 701, 666), (666, 701, 702, 665), (665, 702, 703, 664), (664, 703, 704, 663), (663, 704, 705, 662), (662, 705, 706, 661), (661, 706, 707, 660), (660, 707, 708, 659), (659, 708, 709, 658), (658, 709, 710, 657), (657, 710, 711, 656), (656, 711, 712, 655), (655, 712, 713, 654), (654, 713, 714, 653), (653, 714, 404), (714, 715, 404), (713, 716, 715, 714), (712, 717, 716, 713), (711, 718, 717, 712), (710, 719, 718, 711), (709, 720, 719, 710), (708, 721, 720, 709), (707, 722, 721, 708), (706, 723, 722, 707), (705, 724, 723, 706), (704, 725, 724, 705), (703, 726, 725, 704), (702, 727, 726, 703), (701, 728, 727, 702), (700, 729, 728, 701), (699, 730, 729, 700), (698, 731, 730, 699), (697, 732, 731, 698), (696, 733, 732, 697), (695, 734, 733, 696), (694, 735, 734, 695), (693, 736, 735, 694), (692, 737, 736, 693), (691, 738, 737, 692), (690, 739, 738, 691), (689, 740, 739, 690), (688, 741, 740, 689), (687, 742, 741, 688), (686, 743, 742, 687), (685, 744, 743, 686), (684, 745, 744, 685), (124, 745, 684), (124, 746, 745), (745, 746, 747, 744), (744, 747, 748, 743), (743, 748, 749, 742), (742, 749, 750, 741), (741, 750, 751, 740), (740, 751, 752, 739), (739, 752, 753, 738), (738, 753, 754, 737), (737, 754, 755, 736), (736, 755, 756, 735), (735, 756, 757, 734), (734, 757, 758, 733), (733, 758, 759, 732), (732, 759, 760, 731), (731, 760, 761, 730), (730, 761, 762, 729), (729, 762, 763, 728), (728, 763, 764, 727), (727, 764, 765, 726), (726, 765, 766, 725), (725, 766, 767, 724), (724, 767, 768, 723), (723, 768, 769, 722), (722, 769, 770, 721), (721, 770, 771, 720), (720, 771, 772, 719), (719, 772, 773, 718), (718, 773, 774, 717), (717, 774, 775, 716), (716, 775, 776, 715), (715, 776, 404), (776, 777, 404), (775, 778, 777, 776), (774, 779, 778, 775), (773, 780, 779, 774), (772, 781, 780, 773), (771, 782, 781, 772), (770, 783, 782, 771), (769, 784, 783, 770), (768, 785, 784, 769), (767, 786, 785, 768), (766, 787, 786, 767), (765, 788, 787, 766), (764, 789, 788, 765), (763, 790, 789, 764), (762, 791, 790, 763), (761, 792, 791, 762), (760, 793, 792, 761), (758, 795, 794, 759), (757, 796, 795, 758), (756, 797, 796, 757), (755, 798, 797, 756), (754, 799, 798, 755), (753, 800, 799, 754), (752, 801, 800, 753), (751, 802, 801, 752), (750, 803, 802, 751), (749, 804, 803, 750), (748, 805, 804, 749), (747, 806, 805, 748), (746, 807, 806, 747), (124, 807, 746), (124, 808, 807), (807, 808, 809, 806), (806, 809, 810, 805), (805, 810, 811, 804), (804, 811, 812, 803), (803, 812, 813, 802), (802, 813, 814, 801), (801, 814, 815, 800), (800, 815, 816, 799), (799, 816, 817, 798), (798, 817, 818, 797), (797, 818, 819, 796), (796, 819, 820, 795), (795, 820, 821, 794), (794, 821, 822, 793), (793, 822, 823, 792), (792, 823, 824, 791), (791, 824, 825, 790), (790, 825, 826, 789), (789, 826, 827, 788), (788, 827, 828, 787), (787, 828, 829, 786), (786, 829, 830, 785), (785, 830, 831, 784), (784, 831, 832, 783), (783, 832, 833, 782), (782, 833, 834, 781), (781, 834, 835, 780), (780, 835, 836, 779), (779, 836, 837, 778), (778, 837, 838, 777), (777, 838, 404), (838, 839, 404), (837, 840, 839, 838), (836, 841, 840, 837), (835, 842, 841, 836), (834, 843, 842, 835), (833, 844, 843, 834), (832, 845, 844, 833), (831, 846, 845, 832), (830, 847, 846, 831), (829, 848, 847, 830), (828, 849, 848, 829), (827, 850, 849, 828), (826, 851, 850, 827), (825, 852, 851, 826), (824, 853, 852, 825), (823, 854, 853, 824), (822, 855, 854, 823), (821, 856, 855, 822), (820, 857, 856, 821), (819, 858, 857, 820), (818, 859, 858, 819), (817, 860, 859, 818), (816, 861, 860, 817), (815, 862, 861, 816), (814, 863, 862, 815), (813, 864, 863, 814), (812, 865, 864, 813), (811, 866, 865, 812), (810, 867, 866, 811), (809, 868, 867, 810), (808, 869, 868, 809), (124, 869, 808), (124, 870, 869), (869, 870, 871, 868), (868, 871, 872, 867), (867, 872, 873, 866), (866, 873, 874, 865), (865, 874, 875, 864), (864, 875, 876, 863), (863, 876, 877, 862), (862, 877, 878, 861), (861, 878, 879, 860), (860, 879, 880, 859), (859, 880, 881, 858), (858, 881, 882, 857), (857, 882, 883, 856), (856, 883, 884, 855), (855, 884, 885, 854), (854, 885, 886, 853), (853, 886, 887, 852), (852, 887, 888, 851), (851, 888, 889, 850), (850, 889, 890, 849), (849, 890, 891, 848), (848, 891, 892, 847), (847, 892, 893, 846), (846, 893, 894, 845), (845, 894, 895, 844), (844, 895, 896, 843), (843, 896, 897, 842), (842, 897, 898, 841), (841, 898, 899, 840), (840, 899, 900, 839), (839, 900, 404), (900, 901, 404), (899, 902, 901, 900), (898, 903, 902, 899), (897, 904, 903, 898), (896, 905, 904, 897), (895, 906, 905, 896), (894, 907, 906, 895), (893, 908, 907, 894), (892, 909, 908, 893), (891, 910, 909, 892), (890, 911, 910, 891), (889, 912, 911, 890), (887, 914, 913, 888), (886, 915, 914, 887), (885, 916, 915, 886), (883, 918, 917, 884), (882, 919, 918, 883), (881, 920, 919, 882), (880, 921, 920, 881), (879, 922, 921, 880), (878, 923, 922, 879), (877, 924, 923, 878), (876, 925, 924, 877), (875, 926, 925, 876), (874, 927, 926, 875), (873, 928, 927, 874), (872, 929, 928, 873), (871, 930, 929, 872), (870, 931, 930, 871), (124, 931, 870), (124, 932, 931), (931, 932, 933, 930), (930, 933, 934, 929), (929, 934, 935, 928), (928, 935, 936, 927), (927, 936, 937, 926), (926, 937, 938, 925), (925, 938, 939, 924), (924, 939, 940, 923), (923, 940, 941, 922), (922, 941, 942, 921), (921, 942, 943, 920), (920, 943, 944, 919), (919, 944, 945, 918), (918, 945, 946, 917), (917, 946, 947, 916), (916, 947, 948, 915), (915, 948, 949, 914), (914, 949, 950, 913), (913, 950, 951, 912), (912, 951, 952, 911), (911, 952, 953, 910), (910, 953, 954, 909), (909, 954, 955, 908), (908, 955, 956, 907), (907, 956, 957, 906), (906, 957, 958, 905), (905, 958, 959, 904), (904, 959, 960, 903), (903, 960, 961, 902), (902, 961, 962, 901), (901, 962, 404), (962, 963, 404), (961, 964, 963, 962), (960, 965, 964, 961), (959, 966, 965, 960), (958, 967, 966, 959), (957, 968, 967, 958), (956, 969, 968, 957), (955, 970, 969, 956), (954, 971, 970, 955), (953, 972, 971, 954), (952, 973, 972, 953), (951, 974, 973, 952), (950, 975, 974, 951), (949, 976, 975, 950), (948, 977, 976, 949), (947, 978, 977, 948), (946, 979, 978, 947), (945, 980, 979, 946), (944, 981, 980, 945), (943, 982, 981, 944), (942, 983, 982, 943), (941, 984, 983, 942), (940, 985, 984, 941), (939, 986, 985, 940), (938, 987, 986, 939), (937, 988, 987, 938), (936, 989, 988, 937), (935, 990, 989, 936), (934, 991, 990, 935), (933, 992, 991, 934), (932, 993, 992, 933), (124, 993, 932), (635, 670, 995, 994), (670, 669, 996, 995), (669, 636, 997, 996), (636, 635, 994, 997), (994, 995, 996, 997), (324, 325, 999, 998), (325, 296, 1000, 999), (297, 324, 998, 1001), (296, 297, 1001, 1000), (1001, 998, 999, 1000), (200, 201, 1003, 1002), (201, 172, 1004, 1003), (173, 200, 1002, 1005), (172, 173, 1005, 1004), (1005, 1002, 1003, 1004), (759, 794, 1007, 1006), (794, 793, 1008, 1007), (793, 760, 1009, 1008), (760, 759, 1006, 1009), (1006, 1007, 1008, 1009), (80, 81, 1011, 1010), (81, 42, 1012, 1011), (43, 80, 1010, 1013), (42, 43, 1013, 1012), (1013, 1010, 1011, 1012), (888, 913, 1015, 1014), (913, 912, 1016, 1015), (912, 889, 1017, 1016), (889, 888, 1014, 1017), (1014, 1015, 1016, 1017), (76, 77, 1019, 1018), (77, 46, 1020, 1019), (47, 76, 1018, 1021), (46, 47, 1021, 1020), (1021, 1018, 1019, 1020), (884, 917, 1023, 1022), (917, 916, 1024, 1023), (916, 885, 1025, 1024), (885, 884, 1022, 1025), (1022, 1023, 1024, 1025), (501, 502, 1027, 1026), (502, 493, 1028, 1027), (494, 501, 1026, 1029), (439, 494, 1029, 1030), (493, 440, 1031, 1028), (440, 439, 1030, 1031), (1029, 1026, 1027, 1028), (1030, 1029, 1028, 1031)])
me_sphere.polygons.foreach_set('use_smooth', [True] * 1062)
me_sphere.materials.append(mat_material)
me_sphere.use_remesh_preserve_volume = False
me_sphere.use_remesh_preserve_attributes = False
me_sphere.use_mirror_vertex_groups = False
me_sphere.update()

# ---- objects
ob_cube_005 = bpy.data.objects.new('Cube.005', me_cube_006)
ob_cube_004 = bpy.data.objects.new('Cube.004', me_cube_005)
ob_cube_003 = bpy.data.objects.new('Cube.003', me_cube_004)
ob_cube_002 = bpy.data.objects.new('Cube.002', me_cube_003)
ob_sphere = bpy.data.objects.new('Sphere', me_sphere)

# ---- transforms, parenting, visibility, modifiers, constraints
ob_cube_005.location = (1.016, -2.145, -0.2644)
ob_cube_005.rotation_euler = (0.0, -0.0, 1.571)
ob_cube_005.scale = (0.03608, 0.03608, 0.03608)
ob_cube_005.lock_rotations_4d = False
ob_cube_005.empty_display_type = 'ARROWS'
ob_cube_005.lineart.crease_threshold = 0.0
_m = ob_cube_005.modifiers.new('Subsurf', 'SUBSURF')
_m.uv_smooth = 'PRESERVE_CORNERS'
_m.quality = 2
_m.show_only_control_edges = False
ob_cube_004.location = (-1.544, -2.152, -0.2739)
ob_cube_004.rotation_euler = (0.0, -0.0, 1.571)
ob_cube_004.scale = (0.03608, 0.03608, 0.03608)
ob_cube_004.lock_rotations_4d = False
ob_cube_004.empty_display_type = 'ARROWS'
ob_cube_004.lineart.crease_threshold = 0.0
_m = ob_cube_004.modifiers.new('Subsurf', 'SUBSURF')
_m.uv_smooth = 'PRESERVE_CORNERS'
_m.quality = 2
_m.show_only_control_edges = False
ob_cube_003.location = (-1.321, 4.16, -0.2031)
ob_cube_003.rotation_euler = (0.0, -0.0, 1.571)
ob_cube_003.scale = (0.03608, 0.03608, 0.03608)
ob_cube_003.lock_rotations_4d = False
ob_cube_003.empty_display_type = 'ARROWS'
ob_cube_003.lineart.crease_threshold = 0.0
_m = ob_cube_003.modifiers.new('Subsurf', 'SUBSURF')
_m.uv_smooth = 'PRESERVE_CORNERS'
_m.quality = 2
_m.show_only_control_edges = False
ob_cube_002.location = (0.8902, 4.033, -0.2222)
ob_cube_002.rotation_euler = (0.0, -0.0, 1.571)
ob_cube_002.scale = (0.03608, 0.03608, 0.03608)
ob_cube_002.lock_rotations_4d = False
ob_cube_002.empty_display_type = 'ARROWS'
ob_cube_002.lineart.crease_threshold = 0.0
_m = ob_cube_002.modifiers.new('Subsurf', 'SUBSURF')
_m.uv_smooth = 'PRESERVE_CORNERS'
_m.quality = 2
_m.show_only_control_edges = False
ob_sphere.location = (-0.2614, 0.4572, -0.09222)
ob_sphere.rotation_euler = (0.0, -0.0, 1.571)
ob_sphere.lock_rotations_4d = False
ob_sphere.empty_display_type = 'ARROWS'
ob_sphere.lineart.crease_threshold = 0.0

# ---- collection membership
col_collection_1.objects.link(ob_cube_005)
col_collection_1.objects.link(ob_cube_004)
col_collection_1.objects.link(ob_cube_003)
col_collection_1.objects.link(ob_cube_002)
col_collection_1.objects.link(ob_sphere)

# ---- scene / render settings (as saved in the file)
scene.frame_start = 1; scene.frame_end = 250; scene.frame_set(8)
scene.render.engine = 'BLENDER_EEVEE_NEXT'
scene.render.image_settings.file_format = 'JPEG'
scene.render.image_settings.color_mode = 'RGB'
scene.render.image_settings.compression = 90
scene.render.resolution_x = 800
scene.render.resolution_y = 600
scene.render.pixel_aspect_x = 100.0
scene.render.pixel_aspect_y = 100.0
scene.render.fps = 25
scene.render.dither_intensity = 0.0
scene.render.use_compositing = False
scene.render.use_sequencer = False
scene.render.bake_margin = 2
scene.render.bake_bias = 0.0
scene.render.use_stamp_time = False
scene.render.use_stamp_date = False
scene.render.use_stamp_frame = False
scene.render.use_stamp_camera = False
scene.render.use_stamp_scene = False
scene.render.use_stamp_filename = False
scene.render.use_stamp_render_time = False
scene.render.stamp_font_size = 0
scene.cycles.use_denoising = False
scene.cycles.samples = 10
scene.cycles.sampling_pattern = 'TABULATED_SOBOL'
scene.cycles.light_sampling_threshold = 0.0
scene.cycles.use_adaptive_sampling = False
scene.cycles.use_light_tree = False
scene.cycles.blur_glossy = 0.0
scene.cycles.volume_bounces = 1
scene.cycles.pixel_filter_type = 'GAUSSIAN'
scene.cycles.sample_clamp_indirect = 0.0
scene.view_settings.view_transform = 'Raw'
bpy.context.view_layer.update()

# ---- added for rendering (the .blend has no active camera): camera
cam_auto = bpy.data.cameras.new('AutoCamera')
cam_auto.lens = 50.0
cam_auto.sensor_width = 36.0
cam_auto.clip_end = 1000.0
ob_auto_camera = bpy.data.objects.new('AutoCamera', cam_auto)
scene.collection.objects.link(ob_auto_camera)
ob_auto_camera.location = (14.2831, -16.9931, 11.5413)
ob_auto_camera.rotation_euler = (1.09748, -7.21219e-08, 0.694738)
scene.camera = ob_auto_camera
bpy.context.view_layer.update()
